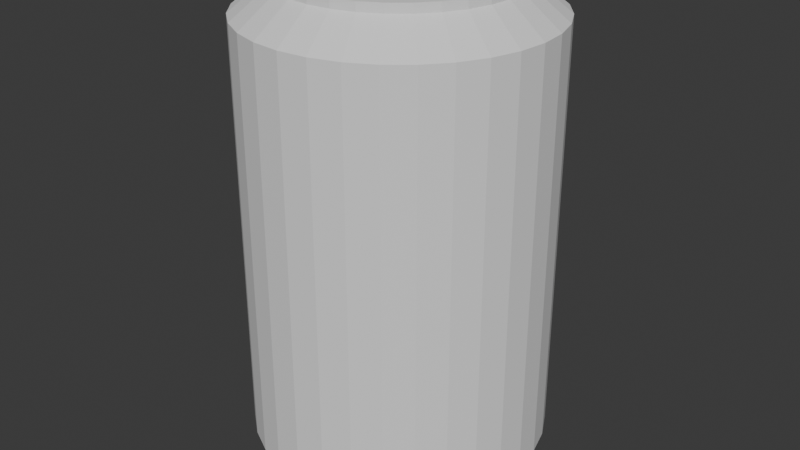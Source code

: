 # Source: drink.blend  (saved by Blender 4.2.66; exported with 4.5.12 LTS)
import bpy
from mathutils import Matrix  # noqa: F401  (used for matrix-valued properties, if any)

bpy.ops.wm.read_factory_settings(use_empty=True)
scene = bpy.context.scene
scene.name = 'Scene'

# ---- collections
col_collection = bpy.data.collections.new('Collection'); scene.collection.children.link(col_collection)

# ---- world
world_world = bpy.data.worlds.new('World'); scene.world = world_world
world_world.use_nodes = True; world_world.node_tree.nodes.clear()
_N = world_world.node_tree.nodes; _L = world_world.node_tree.links
n0 = _N.new('ShaderNodeOutputWorld'); n0.name = 'World Output'; n0.location = (300, 300)
n1 = _N.new('ShaderNodeBackground'); n1.name = 'Background'; n1.location = (10, 300)
n1.inputs[0].default_value = (0.05088, 0.05088, 0.05088, 1.0)
_L.new(n1.outputs[0], n0.inputs[0])
n0.is_active_output = True
world_world.color = (0.05088, 0.05088, 0.05088)
world_world.sun_shadow_jitter_overblur = 0.0

# ---- meshes
me_cylinder = bpy.data.meshes.new('Cylinder')
me_cylinder.from_pydata([(3.242e-09, 0.7637, -1.607), (3.242e-09, 0.7637, 1.607), (0.149, 0.749, -1.607), (0.149, 0.749, 1.607), (0.2923, 0.7056, -1.607), (0.2923, 0.7056, 1.607), (0.4243, 0.635, -1.607), (0.4243, 0.635, 1.607), (0.54, 0.54, -1.607), (0.54, 0.54, 1.607), (0.635, 0.4243, -1.607), (0.635, 0.4243, 1.607), (0.7056, 0.2923, -1.607), (0.7056, 0.2923, 1.607), (0.749, 0.149, -1.607), (0.749, 0.149, 1.607), (0.7637, 4.877e-09, -1.607), (0.7637, 4.877e-09, 1.607), (0.749, -0.149, -1.607), (0.749, -0.149, 1.607), (0.7056, -0.2923, -1.607), (0.7056, -0.2923, 1.607), (0.635, -0.4243, -1.607), (0.635, -0.4243, 1.607), (0.54, -0.54, -1.607), (0.54, -0.54, 1.607), (0.4243, -0.635, -1.607), (0.4243, -0.635, 1.607), (0.2923, -0.7056, -1.607), (0.2923, -0.7056, 1.607), (0.149, -0.749, -1.607), (0.149, -0.749, 1.607), (3.242e-09, -0.7637, -1.607), (3.242e-09, -0.7637, 1.607), (-0.149, -0.749, -1.607), (-0.149, -0.749, 1.607), (-0.2923, -0.7056, -1.607), (-0.2923, -0.7056, 1.607), (-0.4243, -0.635, -1.607), (-0.4243, -0.635, 1.607), (-0.54, -0.54, -1.607), (-0.54, -0.54, 1.607), (-0.635, -0.4243, -1.607), (-0.635, -0.4243, 1.607), (-0.7056, -0.2923, -1.607), (-0.7056, -0.2923, 1.607), (-0.749, -0.149, -1.607), (-0.749, -0.149, 1.607), (-0.7637, 4.877e-09, -1.607), (-0.7637, 4.877e-09, 1.607), (-0.749, 0.149, -1.607), (-0.749, 0.149, 1.607), (-0.7056, 0.2923, -1.607), (-0.7056, 0.2923, 1.607), (-0.635, 0.4243, -1.607), (-0.635, 0.4243, 1.607), (-0.54, 0.54, -1.607), (-0.54, 0.54, 1.607), (-0.4243, 0.635, -1.607), (-0.4243, 0.635, 1.607), (-0.2923, 0.7056, -1.607), (-0.2923, 0.7056, 1.607), (-0.149, 0.749, -1.607), (-0.149, 0.749, 1.607), (0.0, 1.0, -1.415), (0.0, 1.0, -0.4717), (0.0, 1.0, 0.4717), (0.0, 1.0, 1.415), (0.1951, 0.9808, 1.415), (0.1951, 0.9808, 0.4717), (0.1951, 0.9808, -0.4717), (0.1951, 0.9808, -1.415), (0.3827, 0.9239, 1.415), (0.3827, 0.9239, 0.4717), (0.3827, 0.9239, -0.4717), (0.3827, 0.9239, -1.415), (0.5556, 0.8315, 1.415), (0.5556, 0.8315, 0.4717), (0.5556, 0.8315, -0.4717), (0.5556, 0.8315, -1.415), (0.7071, 0.7071, 1.415), (0.7071, 0.7071, 0.4717), (0.7071, 0.7071, -0.4717), (0.7071, 0.7071, -1.415), (0.8315, 0.5556, 1.415), (0.8315, 0.5556, 0.4717), (0.8315, 0.5556, -0.4717), (0.8315, 0.5556, -1.415), (0.9239, 0.3827, 1.415), (0.9239, 0.3827, 0.4717), (0.9239, 0.3827, -0.4717), (0.9239, 0.3827, -1.415), (0.9808, 0.1951, 1.415), (0.9808, 0.1951, 0.4717), (0.9808, 0.1951, -0.4717), (0.9808, 0.1951, -1.415), (1.0, 0.0, 1.415), (1.0, 0.0, 0.4717), (1.0, 0.0, -0.4717), (1.0, 0.0, -1.415), (0.9808, -0.1951, 1.415), (0.9808, -0.1951, 0.4717), (0.9808, -0.1951, -0.4717), (0.9808, -0.1951, -1.415), (0.9239, -0.3827, 1.415), (0.9239, -0.3827, 0.4717), (0.9239, -0.3827, -0.4717), (0.9239, -0.3827, -1.415), (0.8315, -0.5556, 1.415), (0.8315, -0.5556, 0.4717), (0.8315, -0.5556, -0.4717), (0.8315, -0.5556, -1.415), (0.7071, -0.7071, 1.415), (0.7071, -0.7071, 0.4717), (0.7071, -0.7071, -0.4717), (0.7071, -0.7071, -1.415), (0.5556, -0.8315, 1.415), (0.5556, -0.8315, 0.4717), (0.5556, -0.8315, -0.4717), (0.5556, -0.8315, -1.415), (0.3827, -0.9239, 1.415), (0.3827, -0.9239, 0.4717), (0.3827, -0.9239, -0.4717), (0.3827, -0.9239, -1.415), (0.1951, -0.9808, 1.415), (0.1951, -0.9808, 0.4717), (0.1951, -0.9808, -0.4717), (0.1951, -0.9808, -1.415), (0.0, -1.0, 1.415), (0.0, -1.0, 0.4717), (0.0, -1.0, -0.4717), (0.0, -1.0, -1.415), (-0.1951, -0.9808, 1.415), (-0.1951, -0.9808, 0.4717), (-0.1951, -0.9808, -0.4717), (-0.1951, -0.9808, -1.415), (-0.3827, -0.9239, 1.415), (-0.3827, -0.9239, 0.4717), (-0.3827, -0.9239, -0.4717), (-0.3827, -0.9239, -1.415), (-0.5556, -0.8315, 1.415), (-0.5556, -0.8315, 0.4717), (-0.5556, -0.8315, -0.4717), (-0.5556, -0.8315, -1.415), (-0.7071, -0.7071, 1.415), (-0.7071, -0.7071, 0.4717), (-0.7071, -0.7071, -0.4717), (-0.7071, -0.7071, -1.415), (-0.8315, -0.5556, 1.415), (-0.8315, -0.5556, 0.4717), (-0.8315, -0.5556, -0.4717), (-0.8315, -0.5556, -1.415), (-0.9239, -0.3827, 1.415), (-0.9239, -0.3827, 0.4717), (-0.9239, -0.3827, -0.4717), (-0.9239, -0.3827, -1.415), (-0.9808, -0.1951, 1.415), (-0.9808, -0.1951, 0.4717), (-0.9808, -0.1951, -0.4717), (-0.9808, -0.1951, -1.415), (-1.0, 0.0, 1.415), (-1.0, 0.0, 0.4717), (-1.0, 0.0, -0.4717), (-1.0, 0.0, -1.415), (-0.9808, 0.1951, 1.415), (-0.9808, 0.1951, 0.4717), (-0.9808, 0.1951, -0.4717), (-0.9808, 0.1951, -1.415), (-0.9239, 0.3827, 1.415), (-0.9239, 0.3827, 0.4717), (-0.9239, 0.3827, -0.4717), (-0.9239, 0.3827, -1.415), (-0.8315, 0.5556, 1.415), (-0.8315, 0.5556, 0.4717), (-0.8315, 0.5556, -0.4717), (-0.8315, 0.5556, -1.415), (-0.7071, 0.7071, 1.415), (-0.7071, 0.7071, 0.4717), (-0.7071, 0.7071, -0.4717), (-0.7071, 0.7071, -1.415), (-0.5556, 0.8315, 1.415), (-0.5556, 0.8315, 0.4717), (-0.5556, 0.8315, -0.4717), (-0.5556, 0.8315, -1.415), (-0.3827, 0.9239, 1.415), (-0.3827, 0.9239, 0.4717), (-0.3827, 0.9239, -0.4717), (-0.3827, 0.9239, -1.415), (-0.1951, 0.9808, 1.415), (-0.1951, 0.9808, 0.4717), (-0.1951, 0.9808, -0.4717), (-0.1951, 0.9808, -1.415)], [], [(67, 1, 3, 68), (68, 3, 5, 72), (72, 5, 7, 76), (76, 7, 9, 80), (80, 9, 11, 84), (84, 11, 13, 88), (88, 13, 15, 92), (92, 15, 17, 96), (96, 17, 19, 100), (100, 19, 21, 104), (104, 21, 23, 108), (108, 23, 25, 112), (112, 25, 27, 116), (116, 27, 29, 120), (120, 29, 31, 124), (124, 31, 33, 128), (128, 33, 35, 132), (132, 35, 37, 136), (136, 37, 39, 140), (140, 39, 41, 144), (144, 41, 43, 148), (148, 43, 45, 152), (152, 45, 47, 156), (156, 47, 49, 160), (160, 49, 51, 164), (164, 51, 53, 168), (168, 53, 55, 172), (172, 55, 57, 176), (176, 57, 59, 180), (180, 59, 61, 184), (184, 61, 63, 188), (188, 63, 1, 67), (62, 191, 64, 0), (191, 190, 65, 64), (190, 189, 66, 65), (189, 188, 67, 66), (60, 187, 191, 62), (187, 186, 190, 191), (186, 185, 189, 190), (185, 184, 188, 189), (58, 183, 187, 60), (183, 182, 186, 187), (182, 181, 185, 186), (181, 180, 184, 185), (56, 179, 183, 58), (179, 178, 182, 183), (178, 177, 181, 182), (177, 176, 180, 181), (54, 175, 179, 56), (175, 174, 178, 179), (174, 173, 177, 178), (173, 172, 176, 177), (52, 171, 175, 54), (171, 170, 174, 175), (170, 169, 173, 174), (169, 168, 172, 173), (50, 167, 171, 52), (167, 166, 170, 171), (166, 165, 169, 170), (165, 164, 168, 169), (48, 163, 167, 50), (163, 162, 166, 167), (162, 161, 165, 166), (161, 160, 164, 165), (46, 159, 163, 48), (159, 158, 162, 163), (158, 157, 161, 162), (157, 156, 160, 161), (44, 155, 159, 46), (155, 154, 158, 159), (154, 153, 157, 158), (153, 152, 156, 157), (42, 151, 155, 44), (151, 150, 154, 155), (150, 149, 153, 154), (149, 148, 152, 153), (40, 147, 151, 42), (147, 146, 150, 151), (146, 145, 149, 150), (145, 144, 148, 149), (38, 143, 147, 40), (143, 142, 146, 147), (142, 141, 145, 146), (141, 140, 144, 145), (36, 139, 143, 38), (139, 138, 142, 143), (138, 137, 141, 142), (137, 136, 140, 141), (34, 135, 139, 36), (135, 134, 138, 139), (134, 133, 137, 138), (133, 132, 136, 137), (32, 131, 135, 34), (131, 130, 134, 135), (130, 129, 133, 134), (129, 128, 132, 133), (30, 127, 131, 32), (127, 126, 130, 131), (126, 125, 129, 130), (125, 124, 128, 129), (28, 123, 127, 30), (123, 122, 126, 127), (122, 121, 125, 126), (121, 120, 124, 125), (26, 119, 123, 28), (119, 118, 122, 123), (118, 117, 121, 122), (117, 116, 120, 121), (24, 115, 119, 26), (115, 114, 118, 119), (114, 113, 117, 118), (113, 112, 116, 117), (22, 111, 115, 24), (111, 110, 114, 115), (110, 109, 113, 114), (109, 108, 112, 113), (20, 107, 111, 22), (107, 106, 110, 111), (106, 105, 109, 110), (105, 104, 108, 109), (18, 103, 107, 20), (103, 102, 106, 107), (102, 101, 105, 106), (101, 100, 104, 105), (16, 99, 103, 18), (99, 98, 102, 103), (98, 97, 101, 102), (97, 96, 100, 101), (14, 95, 99, 16), (95, 94, 98, 99), (94, 93, 97, 98), (93, 92, 96, 97), (12, 91, 95, 14), (91, 90, 94, 95), (90, 89, 93, 94), (89, 88, 92, 93), (10, 87, 91, 12), (87, 86, 90, 91), (86, 85, 89, 90), (85, 84, 88, 89), (8, 83, 87, 10), (83, 82, 86, 87), (82, 81, 85, 86), (81, 80, 84, 85), (6, 79, 83, 8), (79, 78, 82, 83), (78, 77, 81, 82), (77, 76, 80, 81), (4, 75, 79, 6), (75, 74, 78, 79), (74, 73, 77, 78), (73, 72, 76, 77), (2, 71, 75, 4), (71, 70, 74, 75), (70, 69, 73, 74), (69, 68, 72, 73), (0, 64, 71, 2), (64, 65, 70, 71), (65, 66, 69, 70), (66, 67, 68, 69)])
_uv = me_cylinder.uv_layers.new(name='UVMap')
_uv.uv.foreach_set('vector', [1.0, 0.9, 1.0, 1.0, 0.9688, 1.0, 0.9688, 0.9, 0.9688, 0.9, 0.9688, 1.0, 0.9375, 1.0, 0.9375, 0.9, 0.9375, 0.9, 0.9375, 1.0, 0.9062, 1.0, 0.9062, 0.9, 0.9062, 0.9, 0.9062, 1.0, 0.875, 1.0, 0.875, 0.9, 0.875, 0.9, 0.875, 1.0, 0.8438, 1.0, 0.8438, 0.9, 0.8438, 0.9, 0.8438, 1.0, 0.8125, 1.0, 0.8125, 0.9, 0.8125, 0.9, 0.8125, 1.0, 0.7812, 1.0, 0.7812, 0.9, 0.7812, 0.9, 0.7812, 1.0, 0.75, 1.0, 0.75, 0.9, 0.75, 0.9, 0.75, 1.0, 0.7188, 1.0, 0.7188, 0.9, 0.7188, 0.9, 0.7188, 1.0, 0.6875, 1.0, 0.6875, 0.9, 0.6875, 0.9, 0.6875, 1.0, 0.6562, 1.0, 0.6563, 0.9, 0.6563, 0.9, 0.6562, 1.0, 0.625, 1.0, 0.625, 0.9, 0.625, 0.9, 0.625, 1.0, 0.5938, 1.0, 0.5938, 0.9, 0.5938, 0.9, 0.5938, 1.0, 0.5625, 1.0, 0.5625, 0.9, 0.5625, 0.9, 0.5625, 1.0, 0.5312, 1.0, 0.5312, 0.9, 0.5312, 0.9, 0.5312, 1.0, 0.5, 1.0, 0.5, 0.9, 0.5, 0.9, 0.5, 1.0, 0.4688, 1.0, 0.4688, 0.9, 0.4688, 0.9, 0.4688, 1.0, 0.4375, 1.0, 0.4375, 0.9, 0.4375, 0.9, 0.4375, 1.0, 0.4062, 1.0, 0.4063, 0.9, 0.4063, 0.9, 0.4062, 1.0, 0.375, 1.0, 0.375, 0.9, 0.375, 0.9, 0.375, 1.0, 0.3438, 1.0, 0.3438, 0.9, 0.3438, 0.9, 0.3438, 1.0, 0.3125, 1.0, 0.3125, 0.9, 0.3125, 0.9, 0.3125, 1.0, 0.2812, 1.0, 0.2812, 0.9, 0.2812, 0.9, 0.2812, 1.0, 0.25, 1.0, 0.25, 0.9, 0.25, 0.9, 0.25, 1.0, 0.2188, 1.0, 0.2188, 0.9, 0.2188, 0.9, 0.2188, 1.0, 0.1875, 1.0, 0.1875, 0.9, 0.1875, 0.9, 0.1875, 1.0, 0.1562, 1.0, 0.1562, 0.9, 0.1562, 0.9, 0.1562, 1.0, 0.125, 1.0, 0.125, 0.9, 0.125, 0.9, 0.125, 1.0, 0.09375, 1.0, 0.09375, 0.9, 0.09375, 0.9, 0.09375, 1.0, 0.0625, 1.0, 0.0625, 0.9, 0.0625, 0.9, 0.0625, 1.0, 0.03125, 1.0, 0.03125, 0.9, 0.03125, 0.9, 0.03125, 1.0, 0.0, 1.0, 0.0, 0.9, 0.03125, 0.5, 0.03125, 0.6, 0.0, 0.6, 0.0, 0.5, 0.03125, 0.6, 0.03125, 0.7, 0.0, 0.7, 0.0, 0.6, 0.03125, 0.7, 0.03125, 0.8, 0.0, 0.8, 0.0, 0.7, 0.03125, 0.8, 0.03125, 0.9, 0.0, 0.9, 0.0, 0.8, 0.0625, 0.5, 0.0625, 0.6, 0.03125, 0.6, 0.03125, 0.5, 0.0625, 0.6, 0.0625, 0.7, 0.03125, 0.7, 0.03125, 0.6, 0.0625, 0.7, 0.0625, 0.8, 0.03125, 0.8, 0.03125, 0.7, 0.0625, 0.8, 0.0625, 0.9, 0.03125, 0.9, 0.03125, 0.8, 0.09375, 0.5, 0.09375, 0.6, 0.0625, 0.6, 0.0625, 0.5, 0.09375, 0.6, 0.09375, 0.7, 0.0625, 0.7, 0.0625, 0.6, 0.09375, 0.7, 0.09375, 0.8, 0.0625, 0.8, 0.0625, 0.7, 0.09375, 0.8, 0.09375, 0.9, 0.0625, 0.9, 0.0625, 0.8, 0.125, 0.5, 0.125, 0.6, 0.09375, 0.6, 0.09375, 0.5, 0.125, 0.6, 0.125, 0.7, 0.09375, 0.7, 0.09375, 0.6, 0.125, 0.7, 0.125, 0.8, 0.09375, 0.8, 0.09375, 0.7, 0.125, 0.8, 0.125, 0.9, 0.09375, 0.9, 0.09375, 0.8, 0.1562, 0.5, 0.1562, 0.6, 0.125, 0.6, 0.125, 0.5, 0.1562, 0.6, 0.1562, 0.7, 0.125, 0.7, 0.125, 0.6, 0.1562, 0.7, 0.1562, 0.8, 0.125, 0.8, 0.125, 0.7, 0.1562, 0.8, 0.1562, 0.9, 0.125, 0.9, 0.125, 0.8, 0.1875, 0.5, 0.1875, 0.6, 0.1562, 0.6, 0.1562, 0.5, 0.1875, 0.6, 0.1875, 0.7, 0.1562, 0.7, 0.1562, 0.6, 0.1875, 0.7, 0.1875, 0.8, 0.1562, 0.8, 0.1562, 0.7, 0.1875, 0.8, 0.1875, 0.9, 0.1562, 0.9, 0.1562, 0.8, 0.2188, 0.5, 0.2188, 0.6, 0.1875, 0.6, 0.1875, 0.5, 0.2188, 0.6, 0.2188, 0.7, 0.1875, 0.7, 0.1875, 0.6, 0.2188, 0.7, 0.2188, 0.8, 0.1875, 0.8, 0.1875, 0.7, 0.2188, 0.8, 0.2188, 0.9, 0.1875, 0.9, 0.1875, 0.8, 0.25, 0.5, 0.25, 0.6, 0.2188, 0.6, 0.2188, 0.5, 0.25, 0.6, 0.25, 0.7, 0.2188, 0.7, 0.2188, 0.6, 0.25, 0.7, 0.25, 0.8, 0.2188, 0.8, 0.2188, 0.7, 0.25, 0.8, 0.25, 0.9, 0.2188, 0.9, 0.2188, 0.8, 0.2812, 0.5, 0.2812, 0.6, 0.25, 0.6, 0.25, 0.5, 0.2812, 0.6, 0.2812, 0.7, 0.25, 0.7, 0.25, 0.6, 0.2812, 0.7, 0.2812, 0.8, 0.25, 0.8, 0.25, 0.7, 0.2812, 0.8, 0.2812, 0.9, 0.25, 0.9, 0.25, 0.8, 0.3125, 0.5, 0.3125, 0.6, 0.2812, 0.6, 0.2812, 0.5, 0.3125, 0.6, 0.3125, 0.7, 0.2812, 0.7, 0.2812, 0.6, 0.3125, 0.7, 0.3125, 0.8, 0.2812, 0.8, 0.2812, 0.7, 0.3125, 0.8, 0.3125, 0.9, 0.2812, 0.9, 0.2812, 0.8, 0.3438, 0.5, 0.3438, 0.6, 0.3125, 0.6, 0.3125, 0.5, 0.3438, 0.6, 0.3438, 0.7, 0.3125, 0.7, 0.3125, 0.6, 0.3438, 0.7, 0.3438, 0.8, 0.3125, 0.8, 0.3125, 0.7, 0.3438, 0.8, 0.3438, 0.9, 0.3125, 0.9, 0.3125, 0.8, 0.375, 0.5, 0.375, 0.6, 0.3438, 0.6, 0.3438, 0.5, 0.375, 0.6, 0.375, 0.7, 0.3438, 0.7, 0.3438, 0.6, 0.375, 0.7, 0.375, 0.8, 0.3438, 0.8, 0.3438, 0.7, 0.375, 0.8, 0.375, 0.9, 0.3438, 0.9, 0.3438, 0.8, 0.4062, 0.5, 0.4062, 0.6, 0.375, 0.6, 0.375, 0.5, 0.4062, 0.6, 0.4062, 0.7, 0.375, 0.7, 0.375, 0.6, 0.4062, 0.7, 0.4063, 0.8, 0.375, 0.8, 0.375, 0.7, 0.4063, 0.8, 0.4063, 0.9, 0.375, 0.9, 0.375, 0.8, 0.4375, 0.5, 0.4375, 0.6, 0.4062, 0.6, 0.4062, 0.5, 0.4375, 0.6, 0.4375, 0.7, 0.4062, 0.7, 0.4062, 0.6, 0.4375, 0.7, 0.4375, 0.8, 0.4063, 0.8, 0.4062, 0.7, 0.4375, 0.8, 0.4375, 0.9, 0.4063, 0.9, 0.4063, 0.8, 0.4688, 0.5, 0.4688, 0.6, 0.4375, 0.6, 0.4375, 0.5, 0.4688, 0.6, 0.4687, 0.7, 0.4375, 0.7, 0.4375, 0.6, 0.4687, 0.7, 0.4688, 0.8, 0.4375, 0.8, 0.4375, 0.7, 0.4688, 0.8, 0.4688, 0.9, 0.4375, 0.9, 0.4375, 0.8, 0.5, 0.5, 0.5, 0.6, 0.4688, 0.6, 0.4688, 0.5, 0.5, 0.6, 0.5, 0.7, 0.4687, 0.7, 0.4688, 0.6, 0.5, 0.7, 0.5, 0.8, 0.4688, 0.8, 0.4687, 0.7, 0.5, 0.8, 0.5, 0.9, 0.4688, 0.9, 0.4688, 0.8, 0.5312, 0.5, 0.5312, 0.6, 0.5, 0.6, 0.5, 0.5, 0.5312, 0.6, 0.5312, 0.7, 0.5, 0.7, 0.5, 0.6, 0.5312, 0.7, 0.5312, 0.8, 0.5, 0.8, 0.5, 0.7, 0.5312, 0.8, 0.5312, 0.9, 0.5, 0.9, 0.5, 0.8, 0.5625, 0.5, 0.5625, 0.6, 0.5312, 0.6, 0.5312, 0.5, 0.5625, 0.6, 0.5625, 0.7, 0.5312, 0.7, 0.5312, 0.6, 0.5625, 0.7, 0.5625, 0.8, 0.5312, 0.8, 0.5312, 0.7, 0.5625, 0.8, 0.5625, 0.9, 0.5312, 0.9, 0.5312, 0.8, 0.5938, 0.5, 0.5938, 0.6, 0.5625, 0.6, 0.5625, 0.5, 0.5938, 0.6, 0.5938, 0.7, 0.5625, 0.7, 0.5625, 0.6, 0.5938, 0.7, 0.5938, 0.8, 0.5625, 0.8, 0.5625, 0.7, 0.5938, 0.8, 0.5938, 0.9, 0.5625, 0.9, 0.5625, 0.8, 0.625, 0.5, 0.625, 0.6, 0.5938, 0.6, 0.5938, 0.5, 0.625, 0.6, 0.625, 0.7, 0.5938, 0.7, 0.5938, 0.6, 0.625, 0.7, 0.625, 0.8, 0.5938, 0.8, 0.5938, 0.7, 0.625, 0.8, 0.625, 0.9, 0.5938, 0.9, 0.5938, 0.8, 0.6562, 0.5, 0.6562, 0.6, 0.625, 0.6, 0.625, 0.5, 0.6562, 0.6, 0.6562, 0.7, 0.625, 0.7, 0.625, 0.6, 0.6562, 0.7, 0.6563, 0.8, 0.625, 0.8, 0.625, 0.7, 0.6563, 0.8, 0.6563, 0.9, 0.625, 0.9, 0.625, 0.8, 0.6875, 0.5, 0.6875, 0.6, 0.6562, 0.6, 0.6562, 0.5, 0.6875, 0.6, 0.6875, 0.7, 0.6562, 0.7, 0.6562, 0.6, 0.6875, 0.7, 0.6875, 0.8, 0.6563, 0.8, 0.6562, 0.7, 0.6875, 0.8, 0.6875, 0.9, 0.6563, 0.9, 0.6563, 0.8, 0.7188, 0.5, 0.7188, 0.6, 0.6875, 0.6, 0.6875, 0.5, 0.7188, 0.6, 0.7188, 0.7, 0.6875, 0.7, 0.6875, 0.6, 0.7188, 0.7, 0.7188, 0.8, 0.6875, 0.8, 0.6875, 0.7, 0.7188, 0.8, 0.7188, 0.9, 0.6875, 0.9, 0.6875, 0.8, 0.75, 0.5, 0.75, 0.6, 0.7188, 0.6, 0.7188, 0.5, 0.75, 0.6, 0.75, 0.7, 0.7188, 0.7, 0.7188, 0.6, 0.75, 0.7, 0.75, 0.8, 0.7188, 0.8, 0.7188, 0.7, 0.75, 0.8, 0.75, 0.9, 0.7188, 0.9, 0.7188, 0.8, 0.7812, 0.5, 0.7812, 0.6, 0.75, 0.6, 0.75, 0.5, 0.7812, 0.6, 0.7812, 0.7, 0.75, 0.7, 0.75, 0.6, 0.7812, 0.7, 0.7812, 0.8, 0.75, 0.8, 0.75, 0.7, 0.7812, 0.8, 0.7812, 0.9, 0.75, 0.9, 0.75, 0.8, 0.8125, 0.5, 0.8125, 0.6, 0.7812, 0.6, 0.7812, 0.5, 0.8125, 0.6, 0.8125, 0.7, 0.7812, 0.7, 0.7812, 0.6, 0.8125, 0.7, 0.8125, 0.8, 0.7812, 0.8, 0.7812, 0.7, 0.8125, 0.8, 0.8125, 0.9, 0.7812, 0.9, 0.7812, 0.8, 0.8438, 0.5, 0.8438, 0.6, 0.8125, 0.6, 0.8125, 0.5, 0.8438, 0.6, 0.8437, 0.7, 0.8125, 0.7, 0.8125, 0.6, 0.8437, 0.7, 0.8438, 0.8, 0.8125, 0.8, 0.8125, 0.7, 0.8438, 0.8, 0.8438, 0.9, 0.8125, 0.9, 0.8125, 0.8, 0.875, 0.5, 0.875, 0.6, 0.8438, 0.6, 0.8438, 0.5, 0.875, 0.6, 0.875, 0.7, 0.8437, 0.7, 0.8438, 0.6, 0.875, 0.7, 0.875, 0.8, 0.8438, 0.8, 0.8437, 0.7, 0.875, 0.8, 0.875, 0.9, 0.8438, 0.9, 0.8438, 0.8, 0.9062, 0.5, 0.9062, 0.6, 0.875, 0.6, 0.875, 0.5, 0.9062, 0.6, 0.9062, 0.7, 0.875, 0.7, 0.875, 0.6, 0.9062, 0.7, 0.9062, 0.8, 0.875, 0.8, 0.875, 0.7, 0.9062, 0.8, 0.9062, 0.9, 0.875, 0.9, 0.875, 0.8, 0.9375, 0.5, 0.9375, 0.6, 0.9062, 0.6, 0.9062, 0.5, 0.9375, 0.6, 0.9375, 0.7, 0.9062, 0.7, 0.9062, 0.6, 0.9375, 0.7, 0.9375, 0.8, 0.9062, 0.8, 0.9062, 0.7, 0.9375, 0.8, 0.9375, 0.9, 0.9062, 0.9, 0.9062, 0.8, 0.9688, 0.5, 0.9688, 0.6, 0.9375, 0.6, 0.9375, 0.5, 0.9688, 0.6, 0.9688, 0.7, 0.9375, 0.7, 0.9375, 0.6, 0.9688, 0.7, 0.9688, 0.8, 0.9375, 0.8, 0.9375, 0.7, 0.9688, 0.8, 0.9688, 0.9, 0.9375, 0.9, 0.9375, 0.8, 1.0, 0.5, 1.0, 0.6, 0.9688, 0.6, 0.9688, 0.5, 1.0, 0.6, 1.0, 0.7, 0.9688, 0.7, 0.9688, 0.6, 1.0, 0.7, 1.0, 0.8, 0.9688, 0.8, 0.9688, 0.7, 1.0, 0.8, 1.0, 0.9, 0.9688, 0.9, 0.9688, 0.8])
me_cylinder.update()
me_cylinder_001 = bpy.data.meshes.new('Cylinder.001')
me_cylinder_001.from_pydata([(3.242e-09, 0.7637, -1.607), (3.242e-09, 0.7637, 1.607), (0.149, 0.749, -1.607), (0.149, 0.749, 1.607), (0.2923, 0.7056, -1.607), (0.2923, 0.7056, 1.607), (0.4243, 0.635, -1.607), (0.4243, 0.635, 1.607), (0.54, 0.54, -1.607), (0.54, 0.54, 1.607), (0.635, 0.4243, -1.607), (0.635, 0.4243, 1.607), (0.7056, 0.2923, -1.607), (0.7056, 0.2923, 1.607), (0.749, 0.149, -1.607), (0.749, 0.149, 1.607), (0.7637, 4.877e-09, -1.607), (0.7637, 4.877e-09, 1.607), (0.749, -0.149, -1.607), (0.749, -0.149, 1.607), (0.7056, -0.2923, -1.607), (0.7056, -0.2923, 1.607), (0.635, -0.4243, -1.607), (0.635, -0.4243, 1.607), (0.54, -0.54, -1.607), (0.54, -0.54, 1.607), (0.4243, -0.635, -1.607), (0.4243, -0.635, 1.607), (0.2923, -0.7056, -1.607), (0.2923, -0.7056, 1.607), (0.149, -0.749, -1.607), (0.149, -0.749, 1.607), (3.242e-09, -0.7637, -1.607), (3.242e-09, -0.7637, 1.607), (-0.149, -0.749, -1.607), (-0.149, -0.749, 1.607), (-0.2923, -0.7056, -1.607), (-0.2923, -0.7056, 1.607), (-0.4243, -0.635, -1.607), (-0.4243, -0.635, 1.607), (-0.54, -0.54, -1.607), (-0.54, -0.54, 1.607), (-0.635, -0.4243, -1.607), (-0.635, -0.4243, 1.607), (-0.7056, -0.2923, -1.607), (-0.7056, -0.2923, 1.607), (-0.749, -0.149, -1.607), (-0.749, -0.149, 1.607), (-0.7637, 4.877e-09, -1.607), (-0.7637, 4.877e-09, 1.607), (-0.749, 0.149, -1.607), (-0.749, 0.149, 1.607), (-0.7056, 0.2923, -1.607), (-0.7056, 0.2923, 1.607), (-0.635, 0.4243, -1.607), (-0.635, 0.4243, 1.607), (-0.54, 0.54, -1.607), (-0.54, 0.54, 1.607), (-0.4243, 0.635, -1.607), (-0.4243, 0.635, 1.607), (-0.2923, 0.7056, -1.607), (-0.2923, 0.7056, 1.607), (-0.149, 0.749, -1.607), (-0.149, 0.749, 1.607), (0.149, 0.749, 1.665), (-2.473e-09, 0.7637, 1.665), (0.2923, 0.7056, 1.665), (0.4243, 0.635, 1.665), (0.54, 0.54, 1.665), (0.635, 0.4243, 1.665), (0.7056, 0.2923, 1.665), (0.749, 0.149, 1.665), (0.7637, 4.877e-09, 1.665), (0.749, -0.149, 1.665), (0.7056, -0.2923, 1.665), (0.635, -0.4243, 1.665), (0.54, -0.54, 1.665), (0.4243, -0.635, 1.665), (0.2923, -0.7056, 1.665), (0.149, -0.749, 1.665), (-2.473e-09, -0.7637, 1.665), (-0.149, -0.749, 1.665), (-0.2923, -0.7056, 1.665), (-0.4243, -0.635, 1.665), (-0.54, -0.54, 1.665), (-0.635, -0.4243, 1.665), (-0.7056, -0.2923, 1.665), (-0.749, -0.149, 1.665), (-0.7637, 4.877e-09, 1.665), (-0.749, 0.149, 1.665), (-0.7056, 0.2923, 1.665), (-0.635, 0.4243, 1.665), (-0.54, 0.54, 1.665), (-0.4243, 0.635, 1.665), (-0.2923, 0.7056, 1.665), (-0.149, 0.749, 1.665), (0.1391, 0.6991, 1.665), (-2.184e-09, 0.7128, 1.665), (0.2728, 0.6585, 1.665), (0.396, 0.5926, 1.665), (0.504, 0.504, 1.665), (0.5926, 0.396, 1.665), (0.6585, 0.2728, 1.665), (0.6991, 0.1391, 1.665), (0.7128, 6.292e-09, 1.665), (0.6991, -0.1391, 1.665), (0.6585, -0.2728, 1.665), (0.5926, -0.396, 1.665), (0.504, -0.504, 1.665), (0.396, -0.5926, 1.665), (0.2728, -0.6585, 1.665), (0.1391, -0.6991, 1.665), (-2.184e-09, -0.7128, 1.665), (-0.1391, -0.6991, 1.665), (-0.2728, -0.6585, 1.665), (-0.396, -0.5926, 1.665), (-0.504, -0.504, 1.665), (-0.5926, -0.396, 1.665), (-0.6585, -0.2728, 1.665), (-0.6991, -0.1391, 1.665), (-0.7128, 6.292e-09, 1.665), (-0.6991, 0.1391, 1.665), (-0.6585, 0.2728, 1.665), (-0.5926, 0.396, 1.665), (-0.504, 0.504, 1.665), (-0.396, 0.5926, 1.665), (-0.2728, 0.6585, 1.665), (-0.1391, 0.6991, 1.665), (0.1391, 0.6991, 1.614), (-6.007e-09, 0.7128, 1.614), (0.2728, 0.6585, 1.614), (0.396, 0.5926, 1.614), (0.504, 0.504, 1.614), (0.5926, 0.396, 1.614), (0.6585, 0.2728, 1.614), (0.6991, 0.1391, 1.614), (0.7128, 6.292e-09, 1.614), (0.6991, -0.1391, 1.614), (0.6585, -0.2728, 1.614), (0.5926, -0.396, 1.614), (0.504, -0.504, 1.614), (0.396, -0.5926, 1.614), (0.2728, -0.6585, 1.614), (0.1391, -0.6991, 1.614), (-6.007e-09, -0.7128, 1.614), (-0.1391, -0.6991, 1.614), (-0.2728, -0.6585, 1.614), (-0.396, -0.5926, 1.614), (-0.504, -0.504, 1.614), (-0.5926, -0.396, 1.614), (-0.6585, -0.2728, 1.614), (-0.6991, -0.1391, 1.614), (-0.7128, 6.292e-09, 1.614), (-0.6991, 0.1391, 1.614), (-0.6585, 0.2728, 1.614), (-0.5926, 0.396, 1.614), (-0.504, 0.504, 1.614), (-0.396, 0.5926, 1.614), (-0.2728, 0.6585, 1.614), (-0.1391, 0.6991, 1.614), (5.877e-09, 0.7637, -1.653), (0.149, 0.749, -1.653), (0.2923, 0.7056, -1.653), (0.4243, 0.635, -1.653), (0.54, 0.54, -1.653), (0.635, 0.4243, -1.653), (0.7056, 0.2923, -1.653), (0.749, 0.149, -1.653), (0.7637, 4.877e-09, -1.653), (0.749, -0.149, -1.653), (0.7056, -0.2923, -1.653), (0.635, -0.4243, -1.653), (0.54, -0.54, -1.653), (0.4243, -0.635, -1.653), (0.2923, -0.7056, -1.653), (0.149, -0.749, -1.653), (5.877e-09, -0.7637, -1.653), (-0.149, -0.749, -1.653), (-0.2923, -0.7056, -1.653), (-0.4243, -0.635, -1.653), (-0.54, -0.54, -1.653), (-0.635, -0.4243, -1.653), (-0.7056, -0.2923, -1.653), (-0.749, -0.149, -1.653), (-0.7637, 4.877e-09, -1.653), (-0.749, 0.149, -1.653), (-0.7056, 0.2923, -1.653), (-0.635, 0.4243, -1.653), (-0.54, 0.54, -1.653), (-0.4243, 0.635, -1.653), (-0.2923, 0.7056, -1.653), (-0.149, 0.749, -1.653), (5.54e-09, 0.6997, -1.653), (0.1365, 0.6863, -1.653), (0.2678, 0.6465, -1.653), (0.3888, 0.5818, -1.653), (0.4948, 0.4948, -1.653), (0.5818, 0.3888, -1.653), (0.6465, 0.2678, -1.653), (0.6863, 0.1365, -1.653), (0.6997, 6.654e-09, -1.653), (0.6863, -0.1365, -1.653), (0.6465, -0.2678, -1.653), (0.5818, -0.3888, -1.653), (0.4948, -0.4948, -1.653), (0.3888, -0.5818, -1.653), (0.2678, -0.6465, -1.653), (0.1365, -0.6863, -1.653), (5.54e-09, -0.6997, -1.653), (-0.1365, -0.6863, -1.653), (-0.2678, -0.6465, -1.653), (-0.3888, -0.5818, -1.653), (-0.4948, -0.4948, -1.653), (-0.5818, -0.3888, -1.653), (-0.6465, -0.2678, -1.653), (-0.6863, -0.1365, -1.653), (-0.6997, 6.654e-09, -1.653), (-0.6863, 0.1365, -1.653), (-0.6465, 0.2678, -1.653), (-0.5818, 0.3888, -1.653), (-0.4948, 0.4948, -1.653), (-0.3888, 0.5818, -1.653), (-0.2678, 0.6465, -1.653), (-0.1365, 0.6863, -1.653), (9.575e-09, 0.6997, -1.607), (0.1365, 0.6863, -1.607), (0.2678, 0.6465, -1.607), (0.3888, 0.5818, -1.607), (0.4948, 0.4948, -1.607), (0.5818, 0.3888, -1.607), (0.6465, 0.2678, -1.607), (0.6863, 0.1365, -1.607), (0.6997, 6.654e-09, -1.607), (0.6863, -0.1365, -1.607), (0.6465, -0.2678, -1.607), (0.5818, -0.3888, -1.607), (0.4948, -0.4948, -1.607), (0.3888, -0.5818, -1.607), (0.2678, -0.6465, -1.607), (0.1365, -0.6863, -1.607), (9.575e-09, -0.6997, -1.607), (-0.1365, -0.6863, -1.607), (-0.2678, -0.6465, -1.607), (-0.3888, -0.5818, -1.607), (-0.4948, -0.4948, -1.607), (-0.5818, -0.3888, -1.607), (-0.6465, -0.2678, -1.607), (-0.6863, -0.1365, -1.607), (-0.6997, 6.654e-09, -1.607), (-0.6863, 0.1365, -1.607), (-0.6465, 0.2678, -1.607), (-0.5818, 0.3888, -1.607), (-0.4948, 0.4948, -1.607), (-0.3888, 0.5818, -1.607), (-0.2678, 0.6465, -1.607), (-0.1365, 0.6863, -1.607)], [], [(11, 9, 68, 69), (18, 20, 170, 169), (89, 88, 120, 121), (29, 27, 77, 78), (47, 45, 86, 87), (3, 1, 65, 64), (1, 63, 95, 65), (21, 19, 73, 74), (39, 37, 82, 83), (57, 55, 91, 92), (13, 11, 69, 70), (31, 29, 78, 79), (49, 47, 87, 88), (5, 3, 64, 66), (23, 21, 74, 75), (41, 39, 83, 84), (59, 57, 92, 93), (15, 13, 70, 71), (33, 31, 79, 80), (51, 49, 88, 89), (7, 5, 66, 67), (25, 23, 75, 76), (43, 41, 84, 85), (61, 59, 93, 94), (17, 15, 71, 72), (35, 33, 80, 81), (53, 51, 89, 90), (9, 7, 67, 68), (27, 25, 76, 77), (45, 43, 85, 86), (63, 61, 94, 95), (19, 17, 72, 73), (37, 35, 81, 82), (55, 53, 90, 91), (96, 97, 129, 128), (76, 75, 107, 108), (90, 89, 121, 122), (77, 76, 108, 109), (91, 90, 122, 123), (78, 77, 109, 110), (64, 65, 97, 96), (92, 91, 123, 124), (79, 78, 110, 111), (66, 64, 96, 98), (93, 92, 124, 125), (80, 79, 111, 112), (67, 66, 98, 99), (94, 93, 125, 126), (81, 80, 112, 113), (68, 67, 99, 100), (95, 94, 126, 127), (82, 81, 113, 114), (69, 68, 100, 101), (65, 95, 127, 97), (83, 82, 114, 115), (70, 69, 101, 102), (84, 83, 115, 116), (71, 70, 102, 103), (85, 84, 116, 117), (72, 71, 103, 104), (86, 85, 117, 118), (73, 72, 104, 105), (87, 86, 118, 119), (74, 73, 105, 106), (88, 87, 119, 120), (75, 74, 106, 107), (128, 129, 159, 158, 157, 156, 155, 154, 153, 152, 151, 150, 149, 148, 147, 146, 145, 144, 143, 142, 141, 140, 139, 138, 137, 136, 135, 134, 133, 132, 131, 130), (124, 123, 155, 156), (111, 110, 142, 143), (98, 96, 128, 130), (125, 124, 156, 157), (112, 111, 143, 144), (99, 98, 130, 131), (126, 125, 157, 158), (113, 112, 144, 145), (100, 99, 131, 132), (127, 126, 158, 159), (114, 113, 145, 146), (101, 100, 132, 133), (97, 127, 159, 129), (115, 114, 146, 147), (102, 101, 133, 134), (116, 115, 147, 148), (103, 102, 134, 135), (117, 116, 148, 149), (104, 103, 135, 136), (118, 117, 149, 150), (105, 104, 136, 137), (119, 118, 150, 151), (106, 105, 137, 138), (120, 119, 151, 152), (107, 106, 138, 139), (121, 120, 152, 153), (108, 107, 139, 140), (122, 121, 153, 154), (109, 108, 140, 141), (123, 122, 154, 155), (110, 109, 141, 142), (166, 167, 199, 198), (36, 38, 179, 178), (54, 56, 188, 187), (10, 12, 166, 165), (28, 30, 175, 174), (46, 48, 184, 183), (2, 4, 162, 161), (20, 22, 171, 170), (38, 40, 180, 179), (56, 58, 189, 188), (12, 14, 167, 166), (30, 32, 176, 175), (48, 50, 185, 184), (4, 6, 163, 162), (22, 24, 172, 171), (40, 42, 181, 180), (58, 60, 190, 189), (14, 16, 168, 167), (32, 34, 177, 176), (50, 52, 186, 185), (6, 8, 164, 163), (24, 26, 173, 172), (42, 44, 182, 181), (60, 62, 191, 190), (16, 18, 169, 168), (34, 36, 178, 177), (52, 54, 187, 186), (8, 10, 165, 164), (26, 28, 174, 173), (0, 2, 161, 160), (44, 46, 183, 182), (62, 0, 160, 191), (201, 202, 234, 233), (180, 181, 213, 212), (167, 168, 200, 199), (181, 182, 214, 213), (168, 169, 201, 200), (182, 183, 215, 214), (169, 170, 202, 201), (183, 184, 216, 215), (170, 171, 203, 202), (184, 185, 217, 216), (171, 172, 204, 203), (185, 186, 218, 217), (172, 173, 205, 204), (186, 187, 219, 218), (173, 174, 206, 205), (160, 161, 193, 192), (187, 188, 220, 219), (174, 175, 207, 206), (161, 162, 194, 193), (188, 189, 221, 220), (175, 176, 208, 207), (162, 163, 195, 194), (189, 190, 222, 221), (176, 177, 209, 208), (163, 164, 196, 195), (190, 191, 223, 222), (177, 178, 210, 209), (164, 165, 197, 196), (191, 160, 192, 223), (178, 179, 211, 210), (165, 166, 198, 197), (179, 180, 212, 211), (224, 225, 226, 227, 228, 229, 230, 231, 232, 233, 234, 235, 236, 237, 238, 239, 240, 241, 242, 243, 244, 245, 246, 247, 248, 249, 250, 251, 252, 253, 254, 255), (215, 216, 248, 247), (202, 203, 235, 234), (216, 217, 249, 248), (203, 204, 236, 235), (217, 218, 250, 249), (204, 205, 237, 236), (218, 219, 251, 250), (205, 206, 238, 237), (192, 193, 225, 224), (219, 220, 252, 251), (206, 207, 239, 238), (193, 194, 226, 225), (220, 221, 253, 252), (207, 208, 240, 239), (194, 195, 227, 226), (221, 222, 254, 253), (208, 209, 241, 240), (195, 196, 228, 227), (222, 223, 255, 254), (209, 210, 242, 241), (196, 197, 229, 228), (223, 192, 224, 255), (210, 211, 243, 242), (197, 198, 230, 229), (211, 212, 244, 243), (198, 199, 231, 230), (212, 213, 245, 244), (199, 200, 232, 231), (213, 214, 246, 245), (200, 201, 233, 232), (214, 215, 247, 246)])
_uv = me_cylinder_001.uv_layers.new(name='UVMap')
_uv.uv.foreach_set('vector', [0.8438, 1.0, 0.875, 1.0, 0.875, 1.0, 0.8438, 1.0, 0.7188, 0.5, 0.6875, 0.5, 0.6875, 0.5, 0.7188, 0.5, 0.2188, 1.0, 0.25, 1.0, 0.25, 1.0, 0.2188, 1.0, 0.5625, 1.0, 0.5938, 1.0, 0.5938, 1.0, 0.5625, 1.0, 0.2812, 1.0, 0.3125, 1.0, 0.3125, 1.0, 0.2812, 1.0, 0.9688, 1.0, 1.0, 1.0, 1.0, 1.0, 0.9688, 1.0, 0.0, 1.0, 0.03125, 1.0, 0.03125, 1.0, 0.0, 1.0, 0.6875, 1.0, 0.7188, 1.0, 0.7188, 1.0, 0.6875, 1.0, 0.4062, 1.0, 0.4375, 1.0, 0.4375, 1.0, 0.4062, 1.0, 0.125, 1.0, 0.1562, 1.0, 0.1562, 1.0, 0.125, 1.0, 0.8125, 1.0, 0.8438, 1.0, 0.8438, 1.0, 0.8125, 1.0, 0.5312, 1.0, 0.5625, 1.0, 0.5625, 1.0, 0.5312, 1.0, 0.25, 1.0, 0.2812, 1.0, 0.2812, 1.0, 0.25, 1.0, 0.9375, 1.0, 0.9688, 1.0, 0.9688, 1.0, 0.9375, 1.0, 0.6562, 1.0, 0.6875, 1.0, 0.6875, 1.0, 0.6562, 1.0, 0.375, 1.0, 0.4062, 1.0, 0.4062, 1.0, 0.375, 1.0, 0.09375, 1.0, 0.125, 1.0, 0.125, 1.0, 0.09375, 1.0, 0.7812, 1.0, 0.8125, 1.0, 0.8125, 1.0, 0.7812, 1.0, 0.5, 1.0, 0.5312, 1.0, 0.5312, 1.0, 0.5, 1.0, 0.2188, 1.0, 0.25, 1.0, 0.25, 1.0, 0.2188, 1.0, 0.9062, 1.0, 0.9375, 1.0, 0.9375, 1.0, 0.9062, 1.0, 0.625, 1.0, 0.6562, 1.0, 0.6562, 1.0, 0.625, 1.0, 0.3438, 1.0, 0.375, 1.0, 0.375, 1.0, 0.3438, 1.0, 0.0625, 1.0, 0.09375, 1.0, 0.09375, 1.0, 0.0625, 1.0, 0.75, 1.0, 0.7812, 1.0, 0.7812, 1.0, 0.75, 1.0, 0.4688, 1.0, 0.5, 1.0, 0.5, 1.0, 0.4688, 1.0, 0.1875, 1.0, 0.2188, 1.0, 0.2188, 1.0, 0.1875, 1.0, 0.875, 1.0, 0.9062, 1.0, 0.9062, 1.0, 0.875, 1.0, 0.5938, 1.0, 0.625, 1.0, 0.625, 1.0, 0.5938, 1.0, 0.3125, 1.0, 0.3438, 1.0, 0.3438, 1.0, 0.3125, 1.0, 0.03125, 1.0, 0.0625, 1.0, 0.0625, 1.0, 0.03125, 1.0, 0.7188, 1.0, 0.75, 1.0, 0.75, 1.0, 0.7188, 1.0, 0.4375, 1.0, 0.4688, 1.0, 0.4688, 1.0, 0.4375, 1.0, 0.1562, 1.0, 0.1875, 1.0, 0.1875, 1.0, 0.1562, 1.0, 0.9688, 1.0, 1.0, 1.0, 1.0, 1.0, 0.9688, 1.0, 0.625, 1.0, 0.6562, 1.0, 0.6562, 1.0, 0.625, 1.0, 0.1875, 1.0, 0.2188, 1.0, 0.2188, 1.0, 0.1875, 1.0, 0.5938, 1.0, 0.625, 1.0, 0.625, 1.0, 0.5938, 1.0, 0.1562, 1.0, 0.1875, 1.0, 0.1875, 1.0, 0.1562, 1.0, 0.5625, 1.0, 0.5938, 1.0, 0.5938, 1.0, 0.5625, 1.0, 0.9688, 1.0, 1.0, 1.0, 1.0, 1.0, 0.9688, 1.0, 0.125, 1.0, 0.1562, 1.0, 0.1562, 1.0, 0.125, 1.0, 0.5312, 1.0, 0.5625, 1.0, 0.5625, 1.0, 0.5312, 1.0, 0.9375, 1.0, 0.9688, 1.0, 0.9688, 1.0, 0.9375, 1.0, 0.09375, 1.0, 0.125, 1.0, 0.125, 1.0, 0.09375, 1.0, 0.5, 1.0, 0.5312, 1.0, 0.5312, 1.0, 0.5, 1.0, 0.9062, 1.0, 0.9375, 1.0, 0.9375, 1.0, 0.9062, 1.0, 0.0625, 1.0, 0.09375, 1.0, 0.09375, 1.0, 0.0625, 1.0, 0.4688, 1.0, 0.5, 1.0, 0.5, 1.0, 0.4688, 1.0, 0.875, 1.0, 0.9062, 1.0, 0.9062, 1.0, 0.875, 1.0, 0.03125, 1.0, 0.0625, 1.0, 0.0625, 1.0, 0.03125, 1.0, 0.4375, 1.0, 0.4688, 1.0, 0.4688, 1.0, 0.4375, 1.0, 0.8438, 1.0, 0.875, 1.0, 0.875, 1.0, 0.8438, 1.0, 0.0, 1.0, 0.03125, 1.0, 0.03125, 1.0, 0.0, 1.0, 0.4062, 1.0, 0.4375, 1.0, 0.4375, 1.0, 0.4062, 1.0, 0.8125, 1.0, 0.8438, 1.0, 0.8438, 1.0, 0.8125, 1.0, 0.375, 1.0, 0.4062, 1.0, 0.4062, 1.0, 0.375, 1.0, 0.7812, 1.0, 0.8125, 1.0, 0.8125, 1.0, 0.7812, 1.0, 0.3438, 1.0, 0.375, 1.0, 0.375, 1.0, 0.3438, 1.0, 0.75, 1.0, 0.7812, 1.0, 0.7812, 1.0, 0.75, 1.0, 0.3125, 1.0, 0.3438, 1.0, 0.3438, 1.0, 0.3125, 1.0, 0.7188, 1.0, 0.75, 1.0, 0.75, 1.0, 0.7188, 1.0, 0.2812, 1.0, 0.3125, 1.0, 0.3125, 1.0, 0.2812, 1.0, 0.6875, 1.0, 0.7188, 1.0, 0.7188, 1.0, 0.6875, 1.0, 0.25, 1.0, 0.2812, 1.0, 0.2812, 1.0, 0.25, 1.0, 0.6562, 1.0, 0.6875, 1.0, 0.6875, 1.0, 0.6562, 1.0, 0.2968, 0.4854, 0.25, 0.49, 0.2032, 0.4854, 0.1582, 0.4717, 0.1167, 0.4496, 0.08029, 0.4197, 0.05045, 0.3833, 0.02827, 0.3418, 0.01461, 0.2968, 0.01, 0.25, 0.01461, 0.2032, 0.02827, 0.1582, 0.05045, 0.1167, 0.08029, 0.08029, 0.1167, 0.05045, 0.1582, 0.02827, 0.2032, 0.01461, 0.25, 0.01, 0.2968, 0.01461, 0.3418, 0.02827, 0.3833, 0.05045, 0.4197, 0.08029, 0.4496, 0.1167, 0.4717, 0.1582, 0.4854, 0.2032, 0.49, 0.25, 0.4854, 0.2968, 0.4717, 0.3418, 0.4496, 0.3833, 0.4197, 0.4197, 0.3833, 0.4496, 0.3418, 0.4717, 0.125, 1.0, 0.1562, 1.0, 0.1562, 1.0, 0.125, 1.0, 0.5312, 1.0, 0.5625, 1.0, 0.5625, 1.0, 0.5312, 1.0, 0.9375, 1.0, 0.9688, 1.0, 0.9688, 1.0, 0.9375, 1.0, 0.09375, 1.0, 0.125, 1.0, 0.125, 1.0, 0.09375, 1.0, 0.5, 1.0, 0.5312, 1.0, 0.5312, 1.0, 0.5, 1.0, 0.9062, 1.0, 0.9375, 1.0, 0.9375, 1.0, 0.9062, 1.0, 0.0625, 1.0, 0.09375, 1.0, 0.09375, 1.0, 0.0625, 1.0, 0.4688, 1.0, 0.5, 1.0, 0.5, 1.0, 0.4688, 1.0, 0.875, 1.0, 0.9062, 1.0, 0.9062, 1.0, 0.875, 1.0, 0.03125, 1.0, 0.0625, 1.0, 0.0625, 1.0, 0.03125, 1.0, 0.4375, 1.0, 0.4688, 1.0, 0.4688, 1.0, 0.4375, 1.0, 0.8438, 1.0, 0.875, 1.0, 0.875, 1.0, 0.8438, 1.0, 0.0, 1.0, 0.03125, 1.0, 0.03125, 1.0, 0.0, 1.0, 0.4062, 1.0, 0.4375, 1.0, 0.4375, 1.0, 0.4062, 1.0, 0.8125, 1.0, 0.8438, 1.0, 0.8438, 1.0, 0.8125, 1.0, 0.375, 1.0, 0.4062, 1.0, 0.4062, 1.0, 0.375, 1.0, 0.7812, 1.0, 0.8125, 1.0, 0.8125, 1.0, 0.7812, 1.0, 0.3438, 1.0, 0.375, 1.0, 0.375, 1.0, 0.3438, 1.0, 0.75, 1.0, 0.7812, 1.0, 0.7812, 1.0, 0.75, 1.0, 0.3125, 1.0, 0.3438, 1.0, 0.3438, 1.0, 0.3125, 1.0, 0.7188, 1.0, 0.75, 1.0, 0.75, 1.0, 0.7188, 1.0, 0.2812, 1.0, 0.3125, 1.0, 0.3125, 1.0, 0.2812, 1.0, 0.6875, 1.0, 0.7188, 1.0, 0.7188, 1.0, 0.6875, 1.0, 0.25, 1.0, 0.2812, 1.0, 0.2812, 1.0, 0.25, 1.0, 0.6562, 1.0, 0.6875, 1.0, 0.6875, 1.0, 0.6562, 1.0, 0.2188, 1.0, 0.25, 1.0, 0.25, 1.0, 0.2188, 1.0, 0.625, 1.0, 0.6562, 1.0, 0.6562, 1.0, 0.625, 1.0, 0.1875, 1.0, 0.2188, 1.0, 0.2188, 1.0, 0.1875, 1.0, 0.5938, 1.0, 0.625, 1.0, 0.625, 1.0, 0.5938, 1.0, 0.1562, 1.0, 0.1875, 1.0, 0.1875, 1.0, 0.1562, 1.0, 0.5625, 1.0, 0.5938, 1.0, 0.5938, 1.0, 0.5625, 1.0, 0.8125, 0.5, 0.7812, 0.5, 0.7812, 0.5, 0.8125, 0.5, 0.4375, 0.5, 0.4062, 0.5, 0.4062, 0.5, 0.4375, 0.5, 0.1562, 0.5, 0.125, 0.5, 0.125, 0.5, 0.1562, 0.5, 0.8438, 0.5, 0.8125, 0.5, 0.8125, 0.5, 0.8438, 0.5, 0.5625, 0.5, 0.5312, 0.5, 0.5312, 0.5, 0.5625, 0.5, 0.2812, 0.5, 0.25, 0.5, 0.25, 0.5, 0.2812, 0.5, 0.9688, 0.5, 0.9375, 0.5, 0.9375, 0.5, 0.9688, 0.5, 0.6875, 0.5, 0.6562, 0.5, 0.6562, 0.5, 0.6875, 0.5, 0.4062, 0.5, 0.375, 0.5, 0.375, 0.5, 0.4062, 0.5, 0.125, 0.5, 0.09375, 0.5, 0.09375, 0.5, 0.125, 0.5, 0.8125, 0.5, 0.7812, 0.5, 0.7812, 0.5, 0.8125, 0.5, 0.5312, 0.5, 0.5, 0.5, 0.5, 0.5, 0.5312, 0.5, 0.25, 0.5, 0.2188, 0.5, 0.2188, 0.5, 0.25, 0.5, 0.9375, 0.5, 0.9062, 0.5, 0.9062, 0.5, 0.9375, 0.5, 0.6562, 0.5, 0.625, 0.5, 0.625, 0.5, 0.6562, 0.5, 0.375, 0.5, 0.3438, 0.5, 0.3438, 0.5, 0.375, 0.5, 0.09375, 0.5, 0.0625, 0.5, 0.0625, 0.5, 0.09375, 0.5, 0.7812, 0.5, 0.75, 0.5, 0.75, 0.5, 0.7812, 0.5, 0.5, 0.5, 0.4688, 0.5, 0.4688, 0.5, 0.5, 0.5, 0.2188, 0.5, 0.1875, 0.5, 0.1875, 0.5, 0.2188, 0.5, 0.9062, 0.5, 0.875, 0.5, 0.875, 0.5, 0.9062, 0.5, 0.625, 0.5, 0.5938, 0.5, 0.5938, 0.5, 0.625, 0.5, 0.3438, 0.5, 0.3125, 0.5, 0.3125, 0.5, 0.3438, 0.5, 0.0625, 0.5, 0.03125, 0.5, 0.03125, 0.5, 0.0625, 0.5, 0.75, 0.5, 0.7188, 0.5, 0.7188, 0.5, 0.75, 0.5, 0.4688, 0.5, 0.4375, 0.5, 0.4375, 0.5, 0.4688, 0.5, 0.1875, 0.5, 0.1562, 0.5, 0.1562, 0.5, 0.1875, 0.5, 0.875, 0.5, 0.8438, 0.5, 0.8438, 0.5, 0.875, 0.5, 0.5938, 0.5, 0.5625, 0.5, 0.5625, 0.5, 0.5938, 0.5, 1.0, 0.5, 0.9688, 0.5, 0.9688, 0.5, 1.0, 0.5, 0.3125, 0.5, 0.2812, 0.5, 0.2812, 0.5, 0.3125, 0.5, 0.03125, 0.5, 0.0, 0.5, 0.0, 0.5, 0.03125, 0.5, 0.7188, 0.5, 0.6875, 0.5, 0.6875, 0.5, 0.7188, 0.5, 0.375, 0.5, 0.3438, 0.5, 0.3438, 0.5, 0.375, 0.5, 0.7812, 0.5, 0.75, 0.5, 0.75, 0.5, 0.7812, 0.5, 0.3438, 0.5, 0.3125, 0.5, 0.3125, 0.5, 0.3438, 0.5, 0.75, 0.5, 0.7188, 0.5, 0.7188, 0.5, 0.75, 0.5, 0.3125, 0.5, 0.2812, 0.5, 0.2812, 0.5, 0.3125, 0.5, 0.7188, 0.5, 0.6875, 0.5, 0.6875, 0.5, 0.7188, 0.5, 0.2812, 0.5, 0.25, 0.5, 0.25, 0.5, 0.2812, 0.5, 0.6875, 0.5, 0.6562, 0.5, 0.6562, 0.5, 0.6875, 0.5, 0.25, 0.5, 0.2188, 0.5, 0.2188, 0.5, 0.25, 0.5, 0.6562, 0.5, 0.625, 0.5, 0.625, 0.5, 0.6562, 0.5, 0.2188, 0.5, 0.1875, 0.5, 0.1875, 0.5, 0.2188, 0.5, 0.625, 0.5, 0.5938, 0.5, 0.5938, 0.5, 0.625, 0.5, 0.1875, 0.5, 0.1562, 0.5, 0.1562, 0.5, 0.1875, 0.5, 0.5938, 0.5, 0.5625, 0.5, 0.5625, 0.5, 0.5938, 0.5, 1.0, 0.5, 0.9688, 0.5, 0.9688, 0.5, 1.0, 0.5, 0.1562, 0.5, 0.125, 0.5, 0.125, 0.5, 0.1562, 0.5, 0.5625, 0.5, 0.5312, 0.5, 0.5312, 0.5, 0.5625, 0.5, 0.9688, 0.5, 0.9375, 0.5, 0.9375, 0.5, 0.9688, 0.5, 0.125, 0.5, 0.09375, 0.5, 0.09375, 0.5, 0.125, 0.5, 0.5312, 0.5, 0.5, 0.5, 0.5, 0.5, 0.5312, 0.5, 0.9375, 0.5, 0.9062, 0.5, 0.9062, 0.5, 0.9375, 0.5, 0.09375, 0.5, 0.0625, 0.5, 0.0625, 0.5, 0.09375, 0.5, 0.5, 0.5, 0.4688, 0.5, 0.4688, 0.5, 0.5, 0.5, 0.9062, 0.5, 0.875, 0.5, 0.875, 0.5, 0.9062, 0.5, 0.0625, 0.5, 0.03125, 0.5, 0.03125, 0.5, 0.0625, 0.5, 0.4688, 0.5, 0.4375, 0.5, 0.4375, 0.5, 0.4688, 0.5, 0.875, 0.5, 0.8438, 0.5, 0.8438, 0.5, 0.875, 0.5, 0.03125, 0.5, 0.0, 0.5, 0.0, 0.5, 0.03125, 0.5, 0.4375, 0.5, 0.4062, 0.5, 0.4062, 0.5, 0.4375, 0.5, 0.8438, 0.5, 0.8125, 0.5, 0.8125, 0.5, 0.8438, 0.5, 0.4062, 0.5, 0.375, 0.5, 0.375, 0.5, 0.4062, 0.5, 0.75, 0.49, 0.7968, 0.4854, 0.8418, 0.4717, 0.8833, 0.4496, 0.9197, 0.4197, 0.9496, 0.3833, 0.9717, 0.3418, 0.9854, 0.2968, 0.99, 0.25, 0.9854, 0.2032, 0.9717, 0.1582, 0.9496, 0.1167, 0.9197, 0.08029, 0.8833, 0.05045, 0.8418, 0.02827, 0.7968, 0.01461, 0.75, 0.01, 0.7032, 0.01461, 0.6582, 0.02827, 0.6167, 0.05045, 0.5803, 0.08029, 0.5504, 0.1167, 0.5283, 0.1582, 0.5146, 0.2032, 0.51, 0.25, 0.5146, 0.2968, 0.5283, 0.3418, 0.5504, 0.3833, 0.5803, 0.4197, 0.6167, 0.4496, 0.6582, 0.4717, 0.7032, 0.4854, 0.2812, 0.5, 0.25, 0.5, 0.25, 0.5, 0.2812, 0.5, 0.6875, 0.5, 0.6562, 0.5, 0.6562, 0.5, 0.6875, 0.5, 0.25, 0.5, 0.2188, 0.5, 0.2188, 0.5, 0.25, 0.5, 0.6562, 0.5, 0.625, 0.5, 0.625, 0.5, 0.6562, 0.5, 0.2188, 0.5, 0.1875, 0.5, 0.1875, 0.5, 0.2188, 0.5, 0.625, 0.5, 0.5938, 0.5, 0.5938, 0.5, 0.625, 0.5, 0.1875, 0.5, 0.1562, 0.5, 0.1562, 0.5, 0.1875, 0.5, 0.5938, 0.5, 0.5625, 0.5, 0.5625, 0.5, 0.5938, 0.5, 1.0, 0.5, 0.9688, 0.5, 0.9688, 0.5, 1.0, 0.5, 0.1562, 0.5, 0.125, 0.5, 0.125, 0.5, 0.1562, 0.5, 0.5625, 0.5, 0.5312, 0.5, 0.5312, 0.5, 0.5625, 0.5, 0.9688, 0.5, 0.9375, 0.5, 0.9375, 0.5, 0.9688, 0.5, 0.125, 0.5, 0.09375, 0.5, 0.09375, 0.5, 0.125, 0.5, 0.5312, 0.5, 0.5, 0.5, 0.5, 0.5, 0.5312, 0.5, 0.9375, 0.5, 0.9062, 0.5, 0.9062, 0.5, 0.9375, 0.5, 0.09375, 0.5, 0.0625, 0.5, 0.0625, 0.5, 0.09375, 0.5, 0.5, 0.5, 0.4688, 0.5, 0.4688, 0.5, 0.5, 0.5, 0.9062, 0.5, 0.875, 0.5, 0.875, 0.5, 0.9062, 0.5, 0.0625, 0.5, 0.03125, 0.5, 0.03125, 0.5, 0.0625, 0.5, 0.4688, 0.5, 0.4375, 0.5, 0.4375, 0.5, 0.4688, 0.5, 0.875, 0.5, 0.8438, 0.5, 0.8438, 0.5, 0.875, 0.5, 0.03125, 0.5, 0.0, 0.5, 0.0, 0.5, 0.03125, 0.5, 0.4375, 0.5, 0.4062, 0.5, 0.4062, 0.5, 0.4375, 0.5, 0.8438, 0.5, 0.8125, 0.5, 0.8125, 0.5, 0.8438, 0.5, 0.4062, 0.5, 0.375, 0.5, 0.375, 0.5, 0.4062, 0.5, 0.8125, 0.5, 0.7812, 0.5, 0.7812, 0.5, 0.8125, 0.5, 0.375, 0.5, 0.3438, 0.5, 0.3438, 0.5, 0.375, 0.5, 0.7812, 0.5, 0.75, 0.5, 0.75, 0.5, 0.7812, 0.5, 0.3438, 0.5, 0.3125, 0.5, 0.3125, 0.5, 0.3438, 0.5, 0.75, 0.5, 0.7188, 0.5, 0.7188, 0.5, 0.75, 0.5, 0.3125, 0.5, 0.2812, 0.5, 0.2812, 0.5, 0.3125, 0.5])
me_cylinder_001.update()
me_cube_002 = bpy.data.meshes.new('Cube.002')
me_cube_002.from_pydata([(-0.04947, 0.08341, -0.05161), (-0.1484, 0.1824, -0.05161), (-0.07508, 0.08678, -0.05161), (-0.09895, 0.09667, -0.05161), (-0.1194, 0.1124, -0.05161), (-0.1352, 0.1329, -0.05161), (-0.1451, 0.1568, -0.05161), (-0.1484, 0.1824, -0.02595), (-0.04947, 0.08341, -0.02595), (-0.1451, 0.1568, -0.02595), (-0.1352, 0.1329, -0.02595), (-0.1194, 0.1124, -0.02595), (-0.09895, 0.09667, -0.02595), (-0.07508, 0.08678, -0.02595), (-0.1484, 0.4277, -0.05161), (-0.04947, 0.5267, -0.05161), (-0.1451, 0.4533, -0.05161), (-0.1352, 0.4772, -0.05161), (-0.1194, 0.4977, -0.05161), (-0.09895, 0.5134, -0.05161), (-0.07508, 0.5233, -0.05161), (-0.04947, 0.5267, -0.02595), (-0.1484, 0.4277, -0.02595), (-0.07508, 0.5233, -0.02595), (-0.09895, 0.5134, -0.02595), (-0.1194, 0.4977, -0.02595), (-0.1352, 0.4772, -0.02595), (-0.1451, 0.4533, -0.02595), (0.1484, 0.1824, -0.05161), (0.04947, 0.08341, -0.05161), (0.1451, 0.1568, -0.05161), (0.1352, 0.1329, -0.05161), (0.1194, 0.1124, -0.05161), (0.09895, 0.09667, -0.05161), (0.07508, 0.08678, -0.05161), (0.04947, 0.08341, -0.02595), (0.1484, 0.1824, -0.02595), (0.07508, 0.08678, -0.02595), (0.09895, 0.09667, -0.02595), (0.1194, 0.1124, -0.02595), (0.1352, 0.1329, -0.02595), (0.1451, 0.1568, -0.02595), (0.04947, 0.5267, -0.05161), (0.1484, 0.4277, -0.05161), (0.07508, 0.5233, -0.05161), (0.09895, 0.5134, -0.05161), (0.1194, 0.4977, -0.05161), (0.1352, 0.4772, -0.05161), (0.1451, 0.4533, -0.05161), (0.1484, 0.4277, -0.02595), (0.04947, 0.5267, -0.02595), (0.1451, 0.4533, -0.02595), (0.1352, 0.4772, -0.02595), (0.1194, 0.4977, -0.02595), (0.09895, 0.5134, -0.02595), (0.07508, 0.5233, -0.02595), (-0.0697, 0.1024, -0.02687), (-0.09185, 0.1116, -0.02687), (-0.1109, 0.1262, -0.02687), (-0.1255, 0.1452, -0.02687), (-0.1347, 0.1674, -0.02687), (-0.1378, 0.1912, -0.02687), (-0.0697, 0.5076, -0.02687), (-0.04592, 0.5108, -0.02687), (-0.09185, 0.4985, -0.02687), (-0.1109, 0.4839, -0.02687), (-0.1255, 0.4648, -0.02687), (-0.1347, 0.4427, -0.02687), (-0.1378, 0.4189, -0.02687), (0.1347, 0.4427, -0.02687), (0.1378, 0.4189, -0.02687), (0.1255, 0.4648, -0.02687), (0.1109, 0.4839, -0.02687), (0.09185, 0.4985, -0.02687), (0.0697, 0.5076, -0.02687), (0.04592, 0.5108, -0.02687), (0.0697, 0.1024, -0.02687), (0.09185, 0.1116, -0.02687), (0.1109, 0.1262, -0.02687), (0.1255, 0.1452, -0.02687), (0.1347, 0.1674, -0.02687), (0.1378, 0.1912, -0.02687), (-0.06868, 0.1054, -0.05161), (-0.09051, 0.1144, -0.05161), (-0.1093, 0.1288, -0.05161), (-0.1236, 0.1476, -0.05161), (-0.1327, 0.1694, -0.05161), (-0.1358, 0.1928, -0.05161), (-0.04525, 0.5078, -0.05161), (-0.06868, 0.5047, -0.05161), (-0.09051, 0.4956, -0.05161), (-0.1093, 0.4813, -0.05161), (-0.1236, 0.4625, -0.05161), (-0.1327, 0.4407, -0.05161), (-0.1358, 0.4172, -0.05161), (0.1358, 0.4172, -0.05161), (0.1327, 0.4407, -0.05161), (0.1236, 0.4625, -0.05161), (0.1093, 0.4813, -0.05161), (0.09051, 0.4956, -0.05161), (0.06868, 0.5047, -0.05161), (0.04525, 0.5078, -0.05161), (0.06868, 0.1054, -0.05161), (0.09051, 0.1144, -0.05161), (0.1093, 0.1288, -0.05161), (0.1236, 0.1476, -0.05161), (0.1327, 0.1694, -0.05161), (0.1358, 0.1928, -0.05161), (-0.1484, 0.2249, -0.05161), (-0.1484, 0.2249, -0.02595), (-0.1484, 0.247, -0.05161), (-0.1484, 0.247, -0.02595), (0.1484, 0.2106, -0.05161), (0.1484, 0.2106, -0.02595), (0.1484, 0.2327, -0.02595), (0.1484, 0.2327, -0.05161), (-0.1378, 0.1912, -0.02687), (-0.01435, 0.2247, -0.02687), (-0.1378, 0.2511, -0.02687), (-0.1484, 0.225, -0.02596), (-0.1336, 0.2012, -0.02687), (-0.1212, 0.2101, -0.02687), (-0.1016, 0.2174, -0.02687), (-0.07607, 0.2224, -0.02687), (-0.0463, 0.2249, -0.02687), (-0.01233, 0.2258, -0.05161), (-0.1358, 0.1928, -0.05161), (-0.1484, 0.225, -0.05161), (-0.1358, 0.2519, -0.05161), (-0.04428, 0.226, -0.05161), (-0.07405, 0.2236, -0.05161), (-0.09962, 0.2186, -0.05161), (-0.1192, 0.2115, -0.05161), (-0.1316, 0.2027, -0.05161), (0.0143, 0.2234, -0.02687), (0.1378, 0.1912, -0.02687), (0.1484, 0.2107, -0.02596), (0.1378, 0.2379, -0.02687), (0.04626, 0.2209, -0.02687), (0.07605, 0.2169, -0.02687), (0.1016, 0.2115, -0.02687), (0.1212, 0.2051, -0.02687), (0.1336, 0.1982, -0.02687), (0.1358, 0.1928, -0.05161), (0.01229, 0.2246, -0.05161), (0.1358, 0.2388, -0.05161), (0.1484, 0.2107, -0.05161), (0.1316, 0.1997, -0.05161), (0.1192, 0.2066, -0.05161), (0.0996, 0.2129, -0.05161), (0.07403, 0.2182, -0.05161), (0.04425, 0.2222, -0.05161), (-0.001672, 0.2446, -0.02687), (-0.1378, 0.387, -0.02687), (-0.1484, 0.247, -0.02596), (-0.1378, 0.2511, -0.02687), (-0.0369, 0.2509, -0.02687), (-0.06973, 0.2661, -0.02687), (-0.09792, 0.289, -0.02687), (-0.1196, 0.3182, -0.02687), (-0.1331, 0.3516, -0.02687), (-0.1358, 0.3878, -0.05161), (0.0003443, 0.2454, -0.05161), (-0.1358, 0.2519, -0.05161), (-0.1484, 0.247, -0.05161), (-0.1311, 0.3524, -0.05161), (-0.1175, 0.319, -0.05161), (-0.0959, 0.2898, -0.05161), (-0.06771, 0.2669, -0.05161), (-0.03488, 0.2517, -0.05161), (0.1378, 0.3738, -0.02687), (0.001634, 0.2444, -0.02687), (0.1378, 0.2379, -0.02687), (0.1484, 0.2327, -0.02596), (0.1331, 0.3389, -0.02687), (0.1195, 0.3067, -0.02687), (0.09791, 0.2796, -0.02687), (0.06971, 0.2594, -0.02687), (0.03687, 0.2474, -0.02687), (-0.0003821, 0.2454, -0.05161), (0.1358, 0.3748, -0.05161), (0.1484, 0.2327, -0.05161), (0.1358, 0.2389, -0.05161), (0.03486, 0.2484, -0.05161), (0.06769, 0.2604, -0.05161), (0.09589, 0.2806, -0.05161), (0.1175, 0.3077, -0.05161), (0.1311, 0.3399, -0.05161), (-0.03555, 0.1405, -0.02687), (-0.0697, 0.1024, -0.02687), (-0.04946, 0.08346, -0.02595), (-0.00377, 0.09931, -0.02687), (-0.04133, 0.125, -0.02687), (-0.04985, 0.1123, -0.02687), (-0.05981, 0.1044, -0.02687), (0.0697, 0.1024, -0.02687), (0.03543, 0.1405, -0.02687), (0.00377, 0.09931, -0.02687), (0.04946, 0.08346, -0.02595), (0.0598, 0.1044, -0.02687), (0.04981, 0.1123, -0.02687), (0.04125, 0.125, -0.02687), (-0.06868, 0.1054, -0.05161), (-0.03431, 0.1434, -0.05161), (-0.003098, 0.1023, -0.05161), (-0.04946, 0.08346, -0.05161), (-0.05888, 0.1073, -0.05161), (-0.04891, 0.1152, -0.05161), (-0.04028, 0.1279, -0.05161), (0.0342, 0.1433, -0.05161), (0.06868, 0.1054, -0.05161), (0.04946, 0.08346, -0.05161), (0.003098, 0.1023, -0.05161), (0.04021, 0.1279, -0.05161), (0.04887, 0.1152, -0.05161), (0.05887, 0.1073, -0.05161)], [], [(29, 35, 8, 0), (112, 113, 36, 28), (110, 111, 22, 14), (15, 21, 50, 42), (0, 8, 13, 2), (2, 13, 12, 3), (3, 12, 11, 4), (4, 11, 10, 5), (5, 10, 9, 6), (6, 9, 7, 1), (21, 15, 20, 23), (23, 20, 19, 24), (24, 19, 18, 25), (25, 18, 17, 26), (26, 17, 16, 27), (27, 16, 14, 22), (49, 43, 48, 51), (51, 48, 47, 52), (52, 47, 46, 53), (53, 46, 45, 54), (54, 45, 44, 55), (55, 44, 42, 50), (35, 29, 34, 37), (37, 34, 33, 38), (38, 33, 32, 39), (39, 32, 31, 40), (40, 31, 30, 41), (41, 30, 28, 36), (102, 210, 195, 76), (25, 26, 66, 65), (113, 114, 173, 172, 137, 136), (50, 21, 63, 75), (144, 134, 196, 209), (12, 13, 56, 57), (26, 27, 67, 66), (11, 12, 57, 58), (37, 38, 77, 76), (27, 22, 68, 67), (10, 11, 58, 59), (38, 39, 78, 77), (49, 51, 69, 70), (9, 10, 59, 60), (39, 40, 79, 78), (51, 52, 71, 69), (7, 9, 60, 61), (40, 41, 80, 79), (52, 53, 72, 71), (21, 23, 62, 63), (41, 36, 81, 80), (53, 54, 73, 72), (23, 24, 64, 62), (54, 55, 74, 73), (24, 25, 65, 64), (161, 94, 68, 153), (55, 50, 75, 74), (134, 117, 188, 191, 197, 196), (44, 45, 99, 100), (34, 29, 211, 210, 102), (5, 6, 86, 85), (48, 43, 95, 96), (125, 144, 209, 212, 204, 203), (18, 19, 90, 91), (31, 32, 104, 105), (42, 44, 100, 101), (6, 1, 87, 86), (47, 48, 96, 97), (17, 18, 91, 92), (30, 31, 105, 106), (2, 3, 83, 82), (46, 47, 97, 98), (16, 17, 92, 93), (28, 30, 106, 107), (3, 4, 84, 83), (20, 15, 88, 89), (33, 34, 102, 103), (45, 46, 98, 99), (179, 182, 145, 144, 125, 128, 163, 162), (14, 16, 93, 94), (15, 42, 101, 88), (4, 5, 85, 84), (19, 20, 89, 90), (0, 2, 82, 202, 205), (32, 33, 103, 104), (82, 83, 57, 56), (83, 84, 58, 57), (84, 85, 59, 58), (85, 86, 60, 59), (86, 87, 61, 60), (171, 179, 162, 152), (94, 93, 67, 68), (93, 92, 66, 67), (92, 91, 65, 66), (91, 90, 64, 65), (90, 89, 62, 64), (89, 88, 63, 62), (88, 101, 75, 63), (101, 100, 74, 75), (100, 99, 73, 74), (99, 98, 72, 73), (98, 97, 71, 72), (97, 96, 69, 71), (96, 95, 70, 69), (43, 115, 181, 180, 95), (107, 106, 80, 81), (106, 105, 79, 80), (105, 104, 78, 79), (104, 103, 77, 78), (103, 102, 76, 77), (35, 37, 76, 195, 198), (29, 0, 205, 204, 212, 211), (117, 125, 203, 188), (13, 8, 190, 189, 56), (95, 180, 170, 70), (110, 14, 94, 161, 164), (1, 7, 109, 108), (111, 109, 119, 118, 155, 154), (134, 137, 172, 171, 152, 155, 118, 117), (108, 110, 164, 163, 128, 127), (108, 109, 111, 110), (1, 108, 127, 126, 87), (143, 107, 81, 135), (115, 114, 113, 112), (43, 49, 114, 115), (115, 112, 146, 145, 182, 181), (114, 49, 70, 170, 173), (112, 28, 107, 143, 146), (36, 113, 136, 135, 81), (109, 7, 61, 116, 119), (116, 120, 121, 122, 123, 124, 117, 118, 119), (125, 129, 130, 131, 132, 133, 126, 127, 128), (134, 138, 139, 140, 141, 142, 135, 136, 137), (143, 147, 148, 149, 150, 151, 144, 145, 146), (125, 117, 124, 129), (129, 124, 123, 130), (130, 123, 122, 131), (131, 122, 121, 132), (132, 121, 120, 133), (133, 120, 116, 126), (143, 135, 142, 147), (147, 142, 141, 148), (148, 141, 140, 149), (149, 140, 139, 150), (150, 139, 138, 151), (151, 138, 134, 144), (87, 126, 116, 61), (152, 156, 157, 158, 159, 160, 153, 154, 155), (161, 165, 166, 167, 168, 169, 162, 163, 164), (170, 174, 175, 176, 177, 178, 171, 172, 173), (179, 183, 184, 185, 186, 187, 180, 181, 182), (161, 153, 160, 165), (165, 160, 159, 166), (166, 159, 158, 167), (167, 158, 157, 168), (168, 157, 156, 169), (169, 156, 152, 162), (179, 171, 178, 183), (183, 178, 177, 184), (184, 177, 176, 185), (185, 176, 175, 186), (186, 175, 174, 187), (187, 174, 170, 180), (22, 111, 154, 153, 68), (8, 35, 198, 197, 191, 190), (188, 192, 193, 194, 189, 190, 191), (195, 199, 200, 201, 196, 197, 198), (202, 206, 207, 208, 203, 204, 205), (209, 213, 214, 215, 210, 211, 212), (209, 196, 201, 213), (213, 201, 200, 214), (214, 200, 199, 215), (215, 199, 195, 210), (202, 189, 194, 206), (206, 194, 193, 207), (207, 193, 192, 208), (208, 192, 188, 203), (202, 82, 56, 189)])
_uv = me_cube_002.uv_layers.new(name='UVMap')
_uv.uv.foreach_set('vector', [0.375, 0.8333, 0.625, 0.8333, 0.625, 0.9167, 0.375, 0.9167, 0.375, 0.6782, 0.625, 0.6782, 0.625, 0.6942, 0.375, 0.6942, 0.375, 0.09224, 0.625, 0.09224, 0.625, 0.1942, 0.375, 0.1942, 0.375, 0.3333, 0.625, 0.3333, 0.625, 0.4167, 0.375, 0.4167, 0.375, 0.9167, 0.625, 0.9167, 0.625, 0.9382, 0.375, 0.9382, 0.375, 0.9382, 0.625, 0.9382, 0.625, 0.9583, 0.375, 0.9583, 0.375, 0.9583, 0.625, 0.9583, 0.625, 1.0, 0.375, 1.0, 0.375, 0.0, 0.625, 0.0, 0.625, 0.02791, 0.375, 0.02791, 0.375, 0.02791, 0.625, 0.02791, 0.625, 0.04137, 0.375, 0.04137, 0.375, 0.04137, 0.625, 0.04137, 0.625, 0.05582, 0.375, 0.05582, 0.625, 0.3333, 0.375, 0.3333, 0.375, 0.3118, 0.625, 0.3118, 0.625, 0.3118, 0.375, 0.3118, 0.375, 0.2917, 0.625, 0.2917, 0.625, 0.2917, 0.375, 0.2917, 0.375, 0.25, 0.625, 0.25, 0.625, 0.25, 0.375, 0.25, 0.375, 0.2221, 0.625, 0.2221, 0.625, 0.2221, 0.375, 0.2221, 0.375, 0.2086, 0.625, 0.2086, 0.625, 0.2086, 0.375, 0.2086, 0.375, 0.1942, 0.625, 0.1942, 0.625, 0.5558, 0.375, 0.5558, 0.375, 0.5414, 0.625, 0.5414, 0.625, 0.5414, 0.375, 0.5414, 0.375, 0.5279, 0.625, 0.5279, 0.625, 0.5279, 0.375, 0.5279, 0.375, 0.5, 0.625, 0.5, 0.625, 0.5, 0.375, 0.5, 0.375, 0.4583, 0.625, 0.4583, 0.625, 0.4583, 0.375, 0.4583, 0.375, 0.4382, 0.625, 0.4382, 0.625, 0.4382, 0.375, 0.4382, 0.375, 0.4167, 0.625, 0.4167, 0.625, 0.8333, 0.375, 0.8333, 0.375, 0.8118, 0.625, 0.8118, 0.625, 0.8118, 0.375, 0.8118, 0.375, 0.7917, 0.625, 0.7917, 0.625, 0.7917, 0.375, 0.7917, 0.375, 0.75, 0.625, 0.75, 0.625, 0.75, 0.375, 0.75, 0.375, 0.7221, 0.625, 0.7221, 0.625, 0.7221, 0.375, 0.7221, 0.375, 0.7086, 0.625, 0.7086, 0.625, 0.7086, 0.375, 0.7086, 0.375, 0.6942, 0.625, 0.6942, 0.375, 0.8118, 0.375, 0.8118, 0.625, 0.8118, 0.625, 0.8118, 0.625, 0.25, 0.625, 0.2221, 0.625, 0.2221, 0.625, 0.25, 0.625, 0.6782, 0.625, 0.6658, 0.625, 0.6658, 0.625, 0.6658, 0.625, 0.6658, 0.625, 0.6782, 0.625, 0.4167, 0.625, 0.3333, 0.625, 0.3333, 0.625, 0.4167, 0.375, 0.4061, 0.625, 0.4101, 0.625, 0.6929, 0.375, 0.6901, 0.625, 0.9583, 0.625, 0.9382, 0.625, 0.9382, 0.625, 0.9583, 0.625, 0.2221, 0.625, 0.2086, 0.625, 0.2086, 0.625, 0.2221, 0.625, 1.0, 0.625, 0.9583, 0.625, 0.9583, 0.625, 1.0, 0.625, 0.8118, 0.625, 0.7917, 0.625, 0.7917, 0.625, 0.8118, 0.625, 0.2086, 0.625, 0.1942, 0.625, 0.1942, 0.625, 0.2086, 0.625, 0.02791, 0.625, 0.0, 0.625, 0.0, 0.625, 0.02791, 0.625, 0.7917, 0.625, 0.75, 0.625, 0.75, 0.625, 0.7917, 0.625, 0.5558, 0.625, 0.5414, 0.625, 0.5414, 0.625, 0.5558, 0.625, 0.04137, 0.625, 0.02791, 0.625, 0.02791, 0.625, 0.04137, 0.625, 0.75, 0.625, 0.7221, 0.625, 0.7221, 0.625, 0.75, 0.625, 0.5414, 0.625, 0.5279, 0.625, 0.5279, 0.625, 0.5414, 0.625, 0.05582, 0.625, 0.04137, 0.625, 0.04137, 0.625, 0.05582, 0.625, 0.7221, 0.625, 0.7086, 0.625, 0.7086, 0.625, 0.7221, 0.625, 0.5279, 0.625, 0.5, 0.625, 0.5, 0.625, 0.5279, 0.625, 0.3333, 0.625, 0.3118, 0.625, 0.3118, 0.625, 0.3333, 0.625, 0.7086, 0.625, 0.6942, 0.625, 0.6942, 0.625, 0.7086, 0.625, 0.5, 0.625, 0.4583, 0.625, 0.4583, 0.625, 0.5, 0.625, 0.3118, 0.625, 0.2917, 0.625, 0.2917, 0.625, 0.3118, 0.625, 0.4583, 0.625, 0.4382, 0.625, 0.4382, 0.625, 0.4583, 0.625, 0.2917, 0.625, 0.25, 0.625, 0.25, 0.625, 0.2917, 0.375, 0.176, 0.375, 0.1942, 0.625, 0.1942, 0.625, 0.1748, 0.625, 0.4382, 0.625, 0.4167, 0.625, 0.4167, 0.625, 0.4382, 0.625, 0.4101, 0.625, 0.3479, 0.625, 0.7299, 0.625, 0.8784, 0.625, 0.8716, 0.625, 0.6929, 0.375, 0.4382, 0.375, 0.4583, 0.375, 0.4583, 0.375, 0.4382, 0.375, 0.8118, 0.375, 0.8333, 0.375, 0.8333, 0.375, 0.8118, 0.375, 0.8118, 0.375, 0.02791, 0.375, 0.04137, 0.375, 0.04137, 0.375, 0.02791, 0.375, 0.5414, 0.375, 0.5558, 0.375, 0.5558, 0.375, 0.5414, 0.375, 0.3519, 0.375, 0.4061, 0.375, 0.6901, 0.375, 0.8721, 0.375, 0.8779, 0.375, 0.729, 0.375, 0.25, 0.375, 0.2917, 0.375, 0.2917, 0.375, 0.25, 0.375, 0.7221, 0.375, 0.75, 0.375, 0.75, 0.375, 0.7221, 0.375, 0.4167, 0.375, 0.4382, 0.375, 0.4382, 0.375, 0.4167, 0.375, 0.04137, 0.375, 0.05582, 0.375, 0.05582, 0.375, 0.04137, 0.375, 0.5279, 0.375, 0.5414, 0.375, 0.5414, 0.375, 0.5279, 0.375, 0.2221, 0.375, 0.25, 0.375, 0.25, 0.375, 0.2221, 0.375, 0.7086, 0.375, 0.7221, 0.375, 0.7221, 0.375, 0.7086, 0.375, 0.9382, 0.375, 0.9583, 0.375, 0.9583, 0.375, 0.9382, 0.375, 0.5, 0.375, 0.5279, 0.375, 0.5279, 0.375, 0.5, 0.375, 0.2086, 0.375, 0.2221, 0.375, 0.2221, 0.375, 0.2086, 0.375, 0.6942, 0.375, 0.7086, 0.375, 0.7086, 0.375, 0.6942, 0.375, 0.9583, 0.375, 1.0, 0.375, 1.0, 0.375, 0.9583, 0.375, 0.3118, 0.375, 0.3333, 0.375, 0.3333, 0.375, 0.3118, 0.375, 0.7917, 0.375, 0.8118, 0.375, 0.8118, 0.375, 0.7917, 0.375, 0.4583, 0.375, 0.5, 0.375, 0.5, 0.375, 0.4583, 0.375, 0.3782, 0.375, 0.6658, 0.375, 0.6658, 0.375, 0.4061, 0.375, 0.3519, 0.375, 0.09221, 0.375, 0.09224, 0.375, 0.3797, 0.375, 0.1942, 0.375, 0.2086, 0.375, 0.2086, 0.375, 0.1942, 0.375, 0.3333, 0.375, 0.4167, 0.375, 0.4167, 0.375, 0.3333, 0.375, 0.0, 0.375, 0.02791, 0.375, 0.02791, 0.375, 0.0, 0.375, 0.2917, 0.375, 0.3118, 0.375, 0.3118, 0.375, 0.2917, 0.375, 0.9167, 0.375, 0.9382, 0.375, 0.9382, 0.375, 0.9382, 0.375, 0.9167, 0.375, 0.75, 0.375, 0.7917, 0.375, 0.7917, 0.375, 0.75, 0.375, 0.9382, 0.375, 0.9583, 0.625, 0.9583, 0.625, 0.9382, 0.375, 0.9583, 0.375, 1.0, 0.625, 1.0, 0.625, 0.9583, 0.375, 0.0, 0.375, 0.02791, 0.625, 0.02791, 0.625, 0.0, 0.375, 0.02791, 0.375, 0.04137, 0.625, 0.04137, 0.625, 0.02791, 0.375, 0.04137, 0.375, 0.05582, 0.625, 0.05582, 0.625, 0.04137, 0.625, 0.3824, 0.375, 0.3782, 0.375, 0.3797, 0.625, 0.3755, 0.375, 0.1942, 0.375, 0.2086, 0.625, 0.2086, 0.625, 0.1942, 0.375, 0.2086, 0.375, 0.2221, 0.625, 0.2221, 0.625, 0.2086, 0.375, 0.2221, 0.375, 0.25, 0.625, 0.25, 0.625, 0.2221, 0.375, 0.25, 0.375, 0.2917, 0.625, 0.2917, 0.625, 0.25, 0.375, 0.2917, 0.375, 0.3118, 0.625, 0.3118, 0.625, 0.2917, 0.375, 0.3118, 0.375, 0.3333, 0.625, 0.3333, 0.625, 0.3118, 0.375, 0.3333, 0.375, 0.4167, 0.625, 0.4167, 0.625, 0.3333, 0.375, 0.4167, 0.375, 0.4382, 0.625, 0.4382, 0.625, 0.4167, 0.375, 0.4382, 0.375, 0.4583, 0.625, 0.4583, 0.625, 0.4382, 0.375, 0.4583, 0.375, 0.5, 0.625, 0.5, 0.625, 0.4583, 0.375, 0.5, 0.375, 0.5279, 0.625, 0.5279, 0.625, 0.5, 0.375, 0.5279, 0.375, 0.5414, 0.625, 0.5414, 0.625, 0.5279, 0.375, 0.5414, 0.375, 0.5558, 0.625, 0.5558, 0.625, 0.5414, 0.375, 0.5558, 0.375, 0.6658, 0.375, 0.6658, 0.375, 0.582, 0.375, 0.5558, 0.375, 0.6942, 0.375, 0.7086, 0.625, 0.7086, 0.625, 0.6942, 0.375, 0.7086, 0.375, 0.7221, 0.625, 0.7221, 0.625, 0.7086, 0.375, 0.7221, 0.375, 0.75, 0.625, 0.75, 0.625, 0.7221, 0.375, 0.75, 0.375, 0.7917, 0.625, 0.7917, 0.625, 0.75, 0.375, 0.7917, 0.375, 0.8118, 0.625, 0.8118, 0.625, 0.7917, 0.625, 0.8333, 0.625, 0.8118, 0.625, 0.8118, 0.625, 0.8118, 0.625, 0.8333, 0.375, 0.8333, 0.375, 0.9167, 0.375, 0.9167, 0.375, 0.8779, 0.375, 0.8721, 0.375, 0.8333, 0.625, 0.3479, 0.375, 0.3519, 0.375, 0.729, 0.625, 0.7299, 0.625, 0.9382, 0.625, 0.9167, 0.625, 0.9167, 0.625, 0.9382, 0.625, 0.9382, 0.375, 0.5558, 0.375, 0.582, 0.625, 0.5832, 0.625, 0.5558, 0.375, 0.09224, 0.375, 0.1942, 0.375, 0.1942, 0.375, 0.176, 0.375, 0.09224, 0.375, 0.05582, 0.625, 0.05582, 0.625, 0.07982, 0.375, 0.07982, 0.625, 0.09224, 0.625, 0.07982, 0.625, 0.07982, 0.625, 0.09221, 0.625, 0.09224, 0.625, 0.09224, 0.625, 0.4101, 0.625, 0.6658, 0.625, 0.6658, 0.625, 0.3824, 0.625, 0.3755, 0.625, 0.09224, 0.625, 0.09221, 0.625, 0.3479, 0.375, 0.07982, 0.375, 0.09224, 0.375, 0.09224, 0.375, 0.09224, 0.375, 0.09221, 0.375, 0.07982, 0.375, 0.07982, 0.625, 0.07982, 0.625, 0.09224, 0.375, 0.09224, 0.375, 0.05582, 0.375, 0.07982, 0.375, 0.07982, 0.375, 0.05582, 0.375, 0.05582, 0.375, 0.6942, 0.375, 0.6942, 0.625, 0.6942, 0.625, 0.6942, 0.375, 0.6658, 0.625, 0.6658, 0.625, 0.6782, 0.375, 0.6782, 0.375, 0.5558, 0.625, 0.5558, 0.625, 0.6658, 0.375, 0.6658, 0.375, 0.6658, 0.375, 0.6782, 0.375, 0.6782, 0.375, 0.6658, 0.375, 0.6658, 0.375, 0.6658, 0.625, 0.6658, 0.625, 0.5558, 0.625, 0.5558, 0.625, 0.5832, 0.625, 0.6658, 0.375, 0.6782, 0.375, 0.6942, 0.375, 0.6942, 0.375, 0.6942, 0.375, 0.6782, 0.625, 0.6942, 0.625, 0.6782, 0.625, 0.6782, 0.625, 0.6942, 0.625, 0.6942, 0.625, 0.07982, 0.625, 0.05582, 0.625, 0.05582, 0.625, 0.05582, 0.625, 0.07982, 0.625, 0.05582, 0.6216, 0.06189, 0.6115, 0.06729, 0.5954, 0.07164, 0.5745, 0.07465, 0.5501, 0.07611, 0.524, 0.07592, 0.625, 0.09221, 0.625, 0.07982, 0.375, 0.3519, 0.3756, 0.2816, 0.3775, 0.2164, 0.3805, 0.1608, 0.3844, 0.1185, 0.3889, 0.09236, 0.3938, 0.08425, 0.375, 0.07982, 0.375, 0.09221, 0.625, 0.4101, 0.6254, 0.4796, 0.6267, 0.5445, 0.6287, 0.6005, 0.6313, 0.6436, 0.6344, 0.671, 0.6376, 0.6808, 0.625, 0.6782, 0.625, 0.6658, 0.375, 0.6942, 0.3716, 0.6899, 0.3615, 0.6858, 0.3454, 0.6819, 0.3245, 0.6787, 0.3001, 0.6764, 0.2739, 0.675, 0.375, 0.6658, 0.375, 0.6782, 0.375, 0.3519, 0.625, 0.3479, 0.6256, 0.2786, 0.3756, 0.2816, 0.3756, 0.2816, 0.6256, 0.2786, 0.6276, 0.2144, 0.3775, 0.2164, 0.3775, 0.2164, 0.6276, 0.2144, 0.6013, 0.07982, 0.375, 0.07982, 0.375, 0.07982, 0.6013, 0.07982, 0.6115, 0.06729, 0.3615, 0.06728, 0.3615, 0.06728, 0.6115, 0.06729, 0.6216, 0.06189, 0.3716, 0.06189, 0.3716, 0.06189, 0.6216, 0.06189, 0.625, 0.05582, 0.375, 0.05582, 0.375, 0.6942, 0.625, 0.6942, 0.6216, 0.6899, 0.3716, 0.6899, 0.3716, 0.6899, 0.6216, 0.6899, 0.6115, 0.6858, 0.3615, 0.6858, 0.3615, 0.6858, 0.6115, 0.6858, 0.5986, 0.6782, 0.375, 0.6782, 0.375, 0.6782, 0.5986, 0.6782, 0.6267, 0.5445, 0.3767, 0.5425, 0.3767, 0.5425, 0.6267, 0.5445, 0.6254, 0.4796, 0.3754, 0.4766, 0.3754, 0.4766, 0.6254, 0.4796, 0.625, 0.4101, 0.375, 0.4061, 0.375, 0.05582, 0.375, 0.05582, 0.625, 0.05582, 0.625, 0.05582, 0.625, 0.3755, 0.6233, 0.3017, 0.6184, 0.232, 0.6106, 0.1711, 0.6005, 0.1231, 0.5887, 0.09126, 0.576, 0.07776, 0.625, 0.09224, 0.625, 0.09224, 0.375, 0.176, 0.3712, 0.1542, 0.3601, 0.1336, 0.3424, 0.1156, 0.3193, 0.1014, 0.2924, 0.09204, 0.2636, 0.08816, 0.375, 0.09224, 0.375, 0.09224, 0.625, 0.5832, 0.6212, 0.6044, 0.6101, 0.624, 0.5924, 0.6405, 0.5693, 0.6528, 0.5424, 0.6602, 0.5136, 0.6621, 0.625, 0.6658, 0.625, 0.6658, 0.375, 0.3782, 0.3733, 0.4522, 0.3684, 0.5202, 0.3606, 0.5777, 0.3505, 0.6207, 0.3387, 0.6463, 0.326, 0.6528, 0.375, 0.6658, 0.375, 0.6658, 0.375, 0.176, 0.625, 0.1748, 0.6212, 0.1533, 0.3712, 0.1542, 0.3712, 0.1542, 0.6212, 0.1533, 0.6101, 0.133, 0.3601, 0.1336, 0.3601, 0.1336, 0.6101, 0.133, 0.5803, 0.09224, 0.375, 0.09224, 0.375, 0.09224, 0.5803, 0.09224, 0.6184, 0.232, 0.3684, 0.2341, 0.3684, 0.2341, 0.6184, 0.232, 0.6233, 0.3017, 0.3733, 0.3049, 0.3733, 0.3049, 0.6233, 0.3017, 0.625, 0.3755, 0.375, 0.3797, 0.375, 0.3782, 0.625, 0.3824, 0.6233, 0.4553, 0.3733, 0.4522, 0.3733, 0.4522, 0.6233, 0.4553, 0.6184, 0.5223, 0.3684, 0.5202, 0.3684, 0.5202, 0.6184, 0.5223, 0.5758, 0.6658, 0.375, 0.6658, 0.375, 0.6658, 0.5758, 0.6658, 0.6101, 0.624, 0.3601, 0.6233, 0.3601, 0.6233, 0.6101, 0.624, 0.6212, 0.6044, 0.3712, 0.6035, 0.3712, 0.6035, 0.6212, 0.6044, 0.625, 0.5832, 0.375, 0.582, 0.625, 0.1942, 0.625, 0.09224, 0.625, 0.09224, 0.625, 0.1748, 0.625, 0.1942, 0.625, 0.9167, 0.625, 0.8333, 0.625, 0.8333, 0.625, 0.8716, 0.625, 0.8784, 0.625, 0.9167, 0.625, 0.7299, 0.6256, 0.8023, 0.6272, 0.8656, 0.6297, 0.9101, 0.6327, 0.9292, 0.625, 0.9167, 0.625, 0.8784, 0.625, 0.8118, 0.621, 0.8204, 0.6097, 0.8283, 0.5928, 0.8345, 0.5729, 0.8378, 0.625, 0.8716, 0.625, 0.8333, 0.375, 0.9382, 0.371, 0.9296, 0.3597, 0.9215, 0.3429, 0.9153, 0.3229, 0.9118, 0.375, 0.8779, 0.375, 0.9167, 0.375, 0.6901, 0.3756, 0.7457, 0.3771, 0.7942, 0.3795, 0.8284, 0.3822, 0.8429, 0.375, 0.8333, 0.375, 0.8721, 0.375, 0.6901, 0.625, 0.6929, 0.6256, 0.7474, 0.3756, 0.7457, 0.3756, 0.7457, 0.6256, 0.7474, 0.6103, 0.8333, 0.375, 0.8333, 0.375, 0.8333, 0.6103, 0.8333, 0.621, 0.8204, 0.371, 0.8204, 0.371, 0.8204, 0.621, 0.8204, 0.625, 0.8118, 0.375, 0.8118, 0.375, 0.9382, 0.625, 0.9382, 0.621, 0.9296, 0.371, 0.9296, 0.371, 0.9296, 0.621, 0.9296, 0.6103, 0.9167, 0.375, 0.9167, 0.375, 0.9167, 0.6103, 0.9167, 0.6256, 0.8023, 0.3756, 0.8017, 0.3756, 0.8017, 0.6256, 0.8023, 0.625, 0.7299, 0.375, 0.729, 0.375, 0.9382, 0.375, 0.9382, 0.625, 0.9382, 0.625, 0.9382])
me_cube_002.update()

# ---- objects
ob_cylinder = bpy.data.objects.new('Cylinder', me_cylinder)
ob_cylinder_001 = bpy.data.objects.new('Cylinder.001', me_cylinder_001)
ob_cube = bpy.data.objects.new('Cube', me_cube_002)

# ---- transforms, parenting, visibility, modifiers, constraints
ob_cylinder.location = (0.0, 0.0, 0.0)
ob_cylinder_001.location = (0.0, 0.0, 0.0)
ob_cube.location = (0.0, 0.0, 1.668)

# ---- collection membership
col_collection.objects.link(ob_cylinder)
col_collection.objects.link(ob_cylinder_001)
col_collection.objects.link(ob_cube)

# ---- scene / render settings (as saved in the file)
scene.frame_start = 1; scene.frame_end = 250; scene.frame_set(1)
scene.render.engine = 'BLENDER_EEVEE_NEXT'
bpy.context.view_layer.update()

# ---- added for rendering (the .blend has no active camera and no usable light): camera, sun
cam_auto = bpy.data.cameras.new('AutoCamera')
cam_auto.lens = 50.0
cam_auto.sensor_width = 36.0
cam_auto.clip_end = 1000.0
ob_auto_camera = bpy.data.objects.new('AutoCamera', cam_auto)
scene.collection.objects.link(ob_auto_camera)
ob_auto_camera.location = (4.03386, -4.84063, 3.23319)
ob_auto_camera.rotation_euler = (1.09748, -7.21219e-08, 0.694738)
scene.camera = ob_auto_camera
light_auto_sun = bpy.data.lights.new('AutoSun', 'SUN')
light_auto_sun.energy = 3.0
light_auto_sun.angle = 0.0523599
ob_auto_sun = bpy.data.objects.new('AutoSun', light_auto_sun)
scene.collection.objects.link(ob_auto_sun)
ob_auto_sun.rotation_euler = (0.872665, 0.174533, 0.523599)
bpy.context.view_layer.update()
